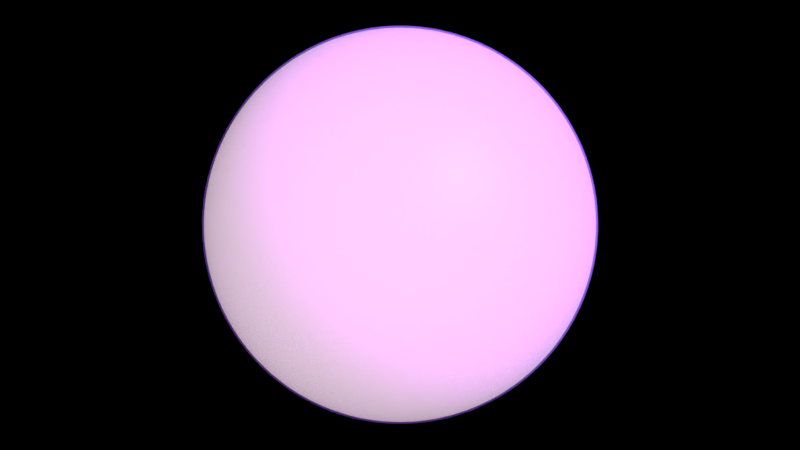# Source: sol_-_earth.blend  (saved by Blender 2.79.0; exported with 4.5.12 LTS)
import bpy
from mathutils import Matrix  # noqa: F401  (used for matrix-valued properties, if any)

bpy.ops.wm.read_factory_settings(use_empty=True)
scene = bpy.context.scene
scene.name = 'Scene'

# ---- collections
col_collection_1 = bpy.data.collections.new('Collection 1'); scene.collection.children.link(col_collection_1)

# ---- images (referenced by path relative to the original .blend; pixels are not part of the script)
import os
ASSET_DIR = os.environ.get("B2B_ASSET_DIR", "")  # directory of the original .blend (textures are referenced by path, not embedded)
HERE = os.path.dirname(os.path.abspath(__file__))  # packed textures are extracted next to this script under _unpacked/

def load_image(name, relpath, width, height, colorspace="sRGB"):
    """Load a texture the original file referenced (path relative to the .blend, or extracted next to this script)."""
    p = next((c for c in (os.path.join(HERE, relpath), os.path.join(ASSET_DIR, relpath)) if relpath and os.path.exists(c)), "")
    if p:
        img = bpy.data.images.load(p, check_existing=True)
        img.name = name
    else:  # same state as the original file: an image datablock whose file is absent (Cycles renders it pink)
        img = bpy.data.images.new(name, width, height)
        img.source = "FILE"
        img.filepath = "//" + (relpath or name)
    img.colorspace_settings.name = colorspace
    return img
img_sol___earth___map_jpg = load_image('sol - earth - map.jpg', 'textures/sol - earth - map.jpg', 1024, 1024, 'sRGB')
img_sol___earth___ocean_mask_png = load_image('sol - earth - ocean mask.png', 'textures/sol - earth - ocean mask.png', 1024, 1024, 'Non-Color')
img_sol___earth___night_lights_png = load_image('sol - earth - night lights.png', 'textures/sol - earth - night lights.png', 1024, 1024, 'Non-Color')
img_sol___earth___clouds_png = load_image('sol - earth - clouds.png', 'textures/sol - earth - clouds.png', 1024, 1024, 'Non-Color')

# ---- materials (node trees are filled in below, after node groups)
mat_earth_mat = bpy.data.materials.new('earth_mat')
mat_earth_mat.alpha_threshold = 0.0
mat_earth_mat.roughness = 0.5
mat_atmosphere_mat = bpy.data.materials.new('atmosphere_mat')
mat_atmosphere_mat.alpha_threshold = 0.0
mat_atmosphere_mat.roughness = 0.5
mat_clouds_mat = bpy.data.materials.new('clouds_mat')
mat_clouds_mat.alpha_threshold = 0.0
mat_clouds_mat.roughness = 0.5

# ---- material node trees
mat_earth_mat.use_nodes = True; mat_earth_mat.node_tree.nodes.clear()
mat_atmosphere_mat.use_nodes = True; mat_atmosphere_mat.node_tree.nodes.clear()
_N = mat_atmosphere_mat.node_tree.nodes; _L = mat_atmosphere_mat.node_tree.links
n0 = _N.new('ShaderNodeOutputMaterial'); n0.name = 'Material Output'; n0.location = (300, 300)
n1 = _N.new('ShaderNodeBsdfTransparent'); n1.name = 'Transparent BSDF'; n1.location = (-191, 286)
n2 = _N.new('ShaderNodeBsdfDiffuse'); n2.name = 'Diffuse BSDF'; n2.location = (-194, 192)
n2.inputs[0].default_value = (0.1694, 0.1647, 0.8, 1.0)
n3 = _N.new('ShaderNodeMixShader'); n3.name = 'Mix Shader'; n3.location = (61, 294)
n4 = _N.new('ShaderNodeLayerWeight'); n4.name = 'Layer Weight'; n4.location = (-189, 449)
n4.inputs[0].default_value = 0.15
_L.new(n3.outputs[0], n0.inputs[0])
_L.new(n1.outputs[0], n3.inputs[1])
_L.new(n4.outputs[1], n3.inputs[0])
_L.new(n2.outputs[0], n3.inputs[2])
n0.is_active_output = True
mat_clouds_mat.use_nodes = True; mat_clouds_mat.node_tree.nodes.clear()

# ---- world
world_world = bpy.data.worlds.new('World'); scene.world = world_world
world_world.use_nodes = True; world_world.node_tree.nodes.clear()
_N = world_world.node_tree.nodes; _L = world_world.node_tree.links
n0 = _N.new('ShaderNodeOutputWorld'); n0.name = 'World Output'; n0.location = (300, 300)
n1 = _N.new('ShaderNodeBsdfDiffuse'); n1.name = 'Diffuse BSDF'; n1.location = (110, 300)
n2 = _N.new('ShaderNodeTexSky'); n2.name = 'Sky Texture'; n2.location = (-80, 300)
n2.sky_type = 'HOSEK_WILKIE'
n2.sun_direction = (-0.746, 0.6587, 0.09753)
n2.sun_elevation = 1.571
_L.new(n2.outputs[0], n1.inputs[0])
n0.is_active_output = True
world_world.color = (0.0, 0.0, 0.0)
world_world.use_sun_shadow = False
world_world.sun_shadow_jitter_overblur = 0.0
world_world.cycles.sampling_method = 'MANUAL'

# ---- lights
light_sun = bpy.data.lights.new('Sun', 'SUN')
light_sun.transmission_factor = 0.0
light_sun.angle = 0.1993
light_sun.energy = 5.0
light_sun.shadow_buffer_clip_start = 0.5
light_sun.shadow_soft_size = 0.1
light_sun.shadow_cascade_max_distance = 1000.0

# ---- meshes
me_sphere = bpy.data.meshes.new('Sphere')
me_sphere.from_pydata([(0.0, 3.827, 9.239), (0.0, 5.556, 8.315), (0.0, 7.071, 7.071), (0.0, 8.315, 5.556), (0.0, 9.239, 3.827), (0.0, 9.808, 1.951), (0.0, 10.0, 7.55e-07), (0.0, 9.808, -1.951), (0.0, 9.239, -3.827), (0.0, 8.315, -5.556), (0.0, 5.556, -8.315), (0.3806, 1.913, 9.808), (0.7466, 3.753, 9.239), (1.084, 5.449, 8.315), (1.379, 6.935, 7.071), (1.622, 8.155, 5.556), (1.802, 9.061, 3.827), (1.913, 9.619, 1.951), (1.951, 9.808, 7.55e-07), (1.913, 9.619, -1.951), (1.802, 9.061, -3.827), (1.622, 8.155, -5.556), (1.379, 6.935, -7.071), (1.084, 5.449, -8.315), (0.7466, 3.753, -9.239), (0.3806, 1.913, -9.808), (0.7466, 1.802, 9.808), (1.464, 3.536, 9.239), (2.126, 5.133, 8.315), (2.706, 6.533, 7.071), (3.182, 7.682, 5.556), (3.536, 8.536, 3.827), (3.753, 9.061, 1.951), (3.827, 9.239, 7.55e-07), (3.753, 9.061, -1.951), (3.536, 8.536, -3.827), (3.182, 7.682, -5.556), (2.706, 6.533, -7.071), (2.126, 5.133, -8.315), (1.464, 3.536, -9.239), (0.7466, 1.802, -9.808), (1.084, 1.622, 9.808), (2.126, 3.182, 9.239), (3.087, 4.619, 8.315), (3.928, 5.879, 7.071), (4.619, 6.913, 5.556), (5.133, 7.682, 3.827), (5.449, 8.155, 1.951), (5.556, 8.315, 7.55e-07), (5.449, 8.155, -1.951), (5.133, 7.682, -3.827), (4.619, 6.913, -5.556), (3.928, 5.879, -7.071), (3.087, 4.619, -8.315), (2.126, 3.182, -9.239), (1.084, 1.622, -9.808), (1.379, 1.379, 9.808), (2.706, 2.706, 9.239), (3.928, 3.928, 8.315), (5.0, 5.0, 7.071), (5.879, 5.879, 5.556), (6.533, 6.533, 3.827), (6.935, 6.935, 1.951), (7.071, 7.071, 7.55e-07), (6.935, 6.935, -1.951), (6.533, 6.533, -3.827), (5.879, 5.879, -5.556), (5.0, 5.0, -7.071), (3.928, 3.928, -8.315), (2.706, 2.706, -9.239), (1.379, 1.379, -9.808), (1.622, 1.084, 9.808), (3.182, 2.126, 9.239), (4.619, 3.087, 8.315), (5.879, 3.928, 7.071), (6.913, 4.619, 5.556), (7.682, 5.133, 3.827), (8.155, 5.449, 1.951), (8.315, 5.556, 7.55e-07), (8.155, 5.449, -1.951), (7.682, 5.133, -3.827), (6.913, 4.619, -5.556), (5.879, 3.928, -7.071), (4.619, 3.087, -8.315), (3.182, 2.126, -9.239), (1.622, 1.084, -9.808), (1.802, 0.7466, 9.808), (3.536, 1.464, 9.239), (5.133, 2.126, 8.315), (6.533, 2.706, 7.071), (7.682, 3.182, 5.556), (8.536, 3.536, 3.827), (9.061, 3.753, 1.951), (9.239, 3.827, 7.55e-07), (9.061, 3.753, -1.951), (8.536, 3.536, -3.827), (7.682, 3.182, -5.556), (6.533, 2.706, -7.071), (5.133, 2.126, -8.315), (3.536, 1.464, -9.239), (1.802, 0.7466, -9.808), (1.913, 0.3806, 9.808), (3.753, 0.7466, 9.239), (5.449, 1.084, 8.315), (6.935, 1.379, 7.071), (8.155, 1.622, 5.556), (9.061, 1.802, 3.827), (9.619, 1.913, 1.951), (9.808, 1.951, 7.55e-07), (9.619, 1.913, -1.951), (9.061, 1.802, -3.827), (8.155, 1.622, -5.556), (6.935, 1.379, -7.071), (5.449, 1.084, -8.315), (3.753, 0.7466, -9.239), (1.913, 0.3806, -9.808), (1.951, -3.4e-06, 9.808), (3.827, -3.579e-06, 9.239), (5.556, -2.924e-06, 8.315), (7.071, -3.52e-06, 7.071), (8.315, -3.4e-06, 5.556), (9.239, -2.924e-06, 3.827), (9.808, -4.116e-06, 1.951), (10.0, -3.758e-06, 7.55e-07), (9.808, -4.116e-06, -1.951), (9.239, -2.924e-06, -3.827), (8.315, -3.4e-06, -5.556), (7.071, -3.52e-06, -7.071), (5.556, -3.4e-06, -8.315), (3.827, -3.639e-06, -9.239), (1.951, -3.341e-06, -9.808), (1.913, -0.3806, 9.808), (3.753, -0.7466, 9.239), (5.449, -1.084, 8.315), (6.935, -1.38, 7.071), (8.155, -1.622, 5.556), (9.061, -1.802, 3.827), (9.619, -1.913, 1.951), (9.808, -1.951, 7.55e-07), (9.619, -1.913, -1.951), (9.061, -1.802, -3.827), (8.155, -1.622, -5.556), (6.935, -1.38, -7.071), (5.449, -1.084, -8.315), (3.753, -0.7466, -9.239), (1.913, -0.3806, -9.808), (1.802, -0.7466, 9.808), (3.536, -1.464, 9.239), (5.133, -2.126, 8.315), (6.533, -2.706, 7.071), (7.682, -3.182, 5.556), (8.536, -3.536, 3.827), (9.061, -3.753, 1.951), (9.239, -3.827, 7.55e-07), (9.061, -3.753, -1.951), (8.536, -3.536, -3.827), (7.682, -3.182, -5.556), (6.533, -2.706, -7.071), (5.133, -2.126, -8.315), (3.536, -1.464, -9.239), (1.802, -0.7466, -9.808), (1.622, -1.084, 9.808), (3.182, -2.126, 9.239), (4.619, -3.087, 8.315), (5.879, -3.928, 7.071), (6.913, -4.619, 5.556), (7.682, -5.133, 3.827), (8.155, -5.449, 1.951), (8.315, -5.556, 7.55e-07), (8.155, -5.449, -1.951), (7.682, -5.133, -3.827), (6.913, -4.619, -5.556), (5.879, -3.928, -7.071), (4.619, -3.087, -8.315), (3.182, -2.126, -9.239), (1.622, -1.084, -9.808), (1.379, -1.38, 9.808), (2.706, -2.706, 9.239), (3.928, -3.928, 8.315), (5.0, -5.0, 7.071), (5.879, -5.879, 5.556), (6.533, -6.533, 3.827), (6.935, -6.935, 1.951), (7.071, -7.071, 7.55e-07), (6.935, -6.935, -1.951), (6.533, -6.533, -3.827), (5.879, -5.879, -5.556), (5.0, -5.0, -7.071), (3.928, -3.928, -8.315), (2.706, -2.706, -9.239), (1.379, -1.38, -9.808), (1.084, -1.622, 9.808), (2.126, -3.182, 9.239), (3.087, -4.619, 8.315), (3.928, -5.879, 7.071), (4.619, -6.913, 5.556), (5.133, -7.682, 3.827), (5.449, -8.155, 1.951), (5.556, -8.315, 7.55e-07), (5.449, -8.155, -1.951), (5.133, -7.682, -3.827), (4.619, -6.913, -5.556), (3.928, -5.879, -7.071), (3.087, -4.619, -8.315), (2.126, -3.182, -9.239), (1.084, -1.622, -9.808), (0.7466, -1.802, 9.808), (1.464, -3.536, 9.239), (2.126, -5.133, 8.315), (2.706, -6.533, 7.071), (3.182, -7.682, 5.556), (3.536, -8.536, 3.827), (3.753, -9.061, 1.951), (3.827, -9.239, 7.55e-07), (3.753, -9.061, -1.951), (3.536, -8.536, -3.827), (3.182, -7.682, -5.556), (2.706, -6.533, -7.071), (2.126, -5.133, -8.315), (1.464, -3.536, -9.239), (0.7466, -1.802, -9.808), (0.3806, -1.913, 9.808), (0.7466, -3.753, 9.239), (1.084, -5.449, 8.315), (1.379, -6.935, 7.071), (1.622, -8.155, 5.556), (1.802, -9.061, 3.827), (1.913, -9.619, 1.951), (1.951, -9.808, 7.55e-07), (1.913, -9.619, -1.951), (1.802, -9.061, -3.827), (1.622, -8.155, -5.556), (1.379, -6.935, -7.071), (1.084, -5.449, -8.315), (0.7466, -3.753, -9.239), (0.3806, -1.913, -9.808), (-4.372e-07, -1.951, 9.808), (-3.18e-07, -3.827, 9.239), (5.165e-07, -5.556, 8.315), (-5.564e-07, -7.071, 7.071), (-3.18e-07, -8.315, 5.556), (-1.988e-07, -9.239, 3.827), (-1.868e-06, -9.808, 1.951), (-3.18e-07, -10.0, 7.55e-07), (-1.868e-06, -9.808, -1.951), (-1.988e-07, -9.239, -3.827), (-3.18e-07, -8.315, -5.556), (-5.564e-07, -7.071, -7.071), (2.781e-07, -5.556, -8.315), (3.964e-08, -3.827, -9.239), (-3.478e-07, -1.951, -9.808), (-0.3806, -1.913, 9.808), (-0.7466, -3.753, 9.239), (-1.084, -5.449, 8.315), (-1.379, -6.935, 7.071), (-1.622, -8.155, 5.556), (-1.802, -9.061, 3.827), (-1.913, -9.619, 1.951), (-1.951, -9.808, 7.55e-07), (-1.913, -9.619, -1.951), (-1.802, -9.061, -3.827), (-1.622, -8.155, -5.556), (-1.379, -6.935, -7.071), (-1.084, -5.449, -8.315), (-0.7466, -3.753, -9.239), (-0.3806, -1.913, -9.808), (-1.247e-06, -6.269e-06, 10.0), (-0.7466, -1.802, 9.808), (-1.464, -3.536, 9.239), (-2.126, -5.133, 8.315), (-2.706, -6.533, 7.071), (-3.182, -7.682, 5.556), (-3.536, -8.536, 3.827), (-3.753, -9.061, 1.951), (-3.827, -9.239, 7.55e-07), (-3.753, -9.061, -1.951), (-3.536, -8.536, -3.827), (-3.182, -7.682, -5.556), (-2.706, -6.533, -7.071), (-2.126, -5.133, -8.315), (-1.464, -3.536, -9.239), (-0.7466, -1.802, -9.808), (-1.084, -1.622, 9.808), (-2.126, -3.182, 9.239), (-3.087, -4.619, 8.315), (-3.928, -5.879, 7.071), (-4.619, -6.913, 5.556), (-5.133, -7.682, 3.827), (-5.449, -8.155, 1.951), (-5.556, -8.315, 7.55e-07), (-5.449, -8.155, -1.951), (-5.133, -7.682, -3.827), (-4.619, -6.913, -5.556), (-3.928, -5.879, -7.071), (-3.087, -4.619, -8.315), (-2.126, -3.182, -9.239), (-1.084, -1.622, -9.808), (0.0, -3.258e-06, -10.0), (-1.379, -1.38, 9.808), (-2.706, -2.706, 9.239), (-3.928, -3.928, 8.315), (-5.0, -5.0, 7.071), (-5.879, -5.879, 5.556), (-6.533, -6.533, 3.827), (-6.935, -6.935, 1.951), (-7.071, -7.071, 7.55e-07), (-6.935, -6.935, -1.951), (-6.533, -6.533, -3.827), (-5.879, -5.879, -5.556), (-5.0, -5.0, -7.071), (-3.928, -3.928, -8.315), (-2.706, -2.706, -9.239), (-1.379, -1.379, -9.808), (-1.622, -1.084, 9.808), (-3.182, -2.126, 9.239), (-4.619, -3.087, 8.315), (-5.879, -3.928, 7.071), (-6.913, -4.619, 5.556), (-7.682, -5.133, 3.827), (-8.155, -5.449, 1.951), (-8.315, -5.556, 7.55e-07), (-8.155, -5.449, -1.951), (-7.682, -5.133, -3.827), (-6.913, -4.619, -5.556), (-5.879, -3.928, -7.071), (-4.619, -3.087, -8.315), (-3.182, -2.126, -9.239), (-1.622, -1.084, -9.808), (-1.802, -0.7466, 9.808), (-3.536, -1.464, 9.239), (-5.133, -2.126, 8.315), (-6.533, -2.706, 7.071), (-7.682, -3.182, 5.556), (-8.536, -3.536, 3.827), (-9.061, -3.753, 1.951), (-9.239, -3.827, 7.55e-07), (-9.061, -3.753, -1.951), (-8.536, -3.536, -3.827), (-7.682, -3.182, -5.556), (-6.533, -2.706, -7.071), (-5.133, -2.126, -8.315), (-3.536, -1.464, -9.239), (-1.802, -0.7466, -9.808), (-1.913, -0.3806, 9.808), (-3.753, -0.7466, 9.239), (-5.449, -1.084, 8.315), (-6.935, -1.379, 7.071), (-8.155, -1.622, 5.556), (-9.061, -1.802, 3.827), (-9.619, -1.913, 1.951), (-9.808, -1.951, 7.55e-07), (-9.619, -1.913, -1.951), (-9.061, -1.802, -3.827), (-8.155, -1.622, -5.556), (-6.935, -1.379, -7.071), (-5.449, -1.084, -8.315), (-3.753, -0.7466, -9.239), (-1.913, -0.3806, -9.808), (-1.951, -2.715e-06, 9.808), (-3.827, -3.043e-06, 9.239), (-5.556, -3.281e-06, 8.315), (-7.071, -2.089e-06, 7.071), (-8.315, -1.732e-06, 5.556), (-9.239, -2.089e-06, 3.827), (-9.808, -1.016e-06, 1.951), (-10.0, -2.566e-06, 7.55e-07), (-9.808, -1.016e-06, -1.951), (-9.239, -2.089e-06, -3.827), (-8.315, -1.732e-06, -5.556), (-7.071, -2.089e-06, -7.071), (-5.556, -3.043e-06, -8.315), (-3.827, -3.281e-06, -9.239), (-1.951, -2.894e-06, -9.808), (-1.913, 0.3806, 9.808), (-3.753, 0.7466, 9.239), (-5.449, 1.084, 8.315), (-6.935, 1.379, 7.071), (-8.155, 1.622, 5.556), (-9.061, 1.802, 3.827), (-9.619, 1.913, 1.951), (-9.808, 1.951, 7.55e-07), (-9.619, 1.913, -1.951), (-9.061, 1.802, -3.827), (-8.155, 1.622, -5.556), (-6.935, 1.379, -7.071), (-5.449, 1.084, -8.315), (-3.753, 0.7466, -9.239), (-1.913, 0.3806, -9.808), (-1.802, 0.7466, 9.808), (-3.536, 1.464, 9.239), (-5.133, 2.126, 8.315), (-6.533, 2.706, 7.071), (-7.682, 3.182, 5.556), (-8.536, 3.536, 3.827), (-9.061, 3.753, 1.951), (-9.239, 3.827, 7.55e-07), (-9.061, 3.753, -1.951), (-8.536, 3.536, -3.827), (-7.682, 3.182, -5.556), (-6.533, 2.706, -7.071), (-5.133, 2.126, -8.315), (-3.536, 1.464, -9.239), (-1.802, 0.7466, -9.808), (-1.622, 1.084, 9.808), (-3.182, 2.126, 9.239), (-4.619, 3.087, 8.315), (-5.879, 3.928, 7.071), (-6.913, 4.619, 5.556), (-7.682, 5.133, 3.827), (-8.155, 5.449, 1.951), (-8.315, 5.556, 7.55e-07), (-8.155, 5.449, -1.951), (-7.682, 5.133, -3.827), (-6.913, 4.619, -5.556), (-5.879, 3.928, -7.071), (-4.619, 3.087, -8.315), (-3.182, 2.126, -9.239), (-1.622, 1.084, -9.808), (-1.379, 1.379, 9.808), (-2.706, 2.706, 9.239), (-3.928, 3.928, 8.315), (-5.0, 5.0, 7.071), (-5.879, 5.879, 5.556), (-6.533, 6.533, 3.827), (-6.935, 6.935, 1.951), (-7.071, 7.071, 7.55e-07), (-6.935, 6.935, -1.951), (-6.533, 6.533, -3.827), (-5.879, 5.879, -5.556), (-5.0, 5.0, -7.071), (-3.928, 3.928, -8.315), (-2.706, 2.706, -9.239), (-1.379, 1.379, -9.808), (-1.084, 1.622, 9.808), (-2.126, 3.182, 9.239), (-3.087, 4.619, 8.315), (-3.928, 5.879, 7.071), (-4.619, 6.913, 5.556), (-5.133, 7.682, 3.827), (-5.449, 8.155, 1.951), (-5.556, 8.315, 7.55e-07), (-5.449, 8.155, -1.951), (-5.133, 7.682, -3.827), (-4.619, 6.913, -5.556), (-3.928, 5.879, -7.071), (-3.087, 4.619, -8.315), (-2.126, 3.182, -9.239), (-1.084, 1.622, -9.808), (-0.7466, 1.802, 9.808), (-1.464, 3.536, 9.239), (-2.126, 5.133, 8.315), (-2.706, 6.533, 7.071), (-3.182, 7.682, 5.556), (-3.536, 8.536, 3.827), (-3.753, 9.061, 1.951), (-3.827, 9.239, 7.55e-07), (-3.753, 9.061, -1.951), (-3.536, 8.536, -3.827), (-3.182, 7.682, -5.556), (-2.706, 6.533, -7.071), (-2.126, 5.133, -8.315), (-1.464, 3.536, -9.239), (-0.7466, 1.802, -9.808), (-0.3806, 1.913, 9.808), (-0.7466, 3.753, 9.239), (-1.084, 5.449, 8.315), (-1.379, 6.935, 7.071), (-1.622, 8.155, 5.556), (-1.802, 9.061, 3.827), (-1.913, 9.619, 1.951), (-1.951, 9.808, 7.55e-07), (-1.913, 9.619, -1.951), (-1.802, 9.061, -3.827), (-1.622, 8.155, -5.556), (-1.379, 6.935, -7.071), (-1.084, 5.449, -8.315), (-0.7466, 3.753, -9.239), (-0.3806, 1.913, -9.808), (4.867e-07, 1.951, 9.808), (1.589e-06, 7.071, -7.071), (9.933e-07, 3.827, -9.239), (2.185e-07, 1.951, -9.808)], [], [(7, 6, 18, 19), (0, 478, 11, 12), (8, 7, 19, 20), (1, 0, 12, 13), (9, 8, 20, 21), (2, 1, 13, 14), (479, 9, 21, 22), (3, 2, 14, 15), (10, 479, 22, 23), (4, 3, 15, 16), (480, 10, 23, 24), (5, 4, 16, 17), (481, 480, 24, 25), (6, 5, 17, 18), (478, 266, 11), (297, 481, 25), (25, 24, 39, 40), (18, 17, 32, 33), (11, 266, 26), (297, 25, 40), (19, 18, 33, 34), (12, 11, 26, 27), (20, 19, 34, 35), (13, 12, 27, 28), (21, 20, 35, 36), (14, 13, 28, 29), (22, 21, 36, 37), (15, 14, 29, 30), (23, 22, 37, 38), (16, 15, 30, 31), (24, 23, 38, 39), (17, 16, 31, 32), (37, 36, 51, 52), (30, 29, 44, 45), (38, 37, 52, 53), (31, 30, 45, 46), (39, 38, 53, 54), (32, 31, 46, 47), (40, 39, 54, 55), (33, 32, 47, 48), (26, 266, 41), (297, 40, 55), (34, 33, 48, 49), (27, 26, 41, 42), (35, 34, 49, 50), (28, 27, 42, 43), (36, 35, 50, 51), (29, 28, 43, 44), (41, 266, 56), (297, 55, 70), (49, 48, 63, 64), (42, 41, 56, 57), (50, 49, 64, 65), (43, 42, 57, 58), (51, 50, 65, 66), (44, 43, 58, 59), (52, 51, 66, 67), (45, 44, 59, 60), (53, 52, 67, 68), (46, 45, 60, 61), (54, 53, 68, 69), (47, 46, 61, 62), (55, 54, 69, 70), (48, 47, 62, 63), (60, 59, 74, 75), (68, 67, 82, 83), (61, 60, 75, 76), (69, 68, 83, 84), (62, 61, 76, 77), (70, 69, 84, 85), (63, 62, 77, 78), (56, 266, 71), (297, 70, 85), (64, 63, 78, 79), (57, 56, 71, 72), (65, 64, 79, 80), (58, 57, 72, 73), (66, 65, 80, 81), (59, 58, 73, 74), (67, 66, 81, 82), (79, 78, 93, 94), (72, 71, 86, 87), (80, 79, 94, 95), (73, 72, 87, 88), (81, 80, 95, 96), (74, 73, 88, 89), (82, 81, 96, 97), (75, 74, 89, 90), (83, 82, 97, 98), (76, 75, 90, 91), (84, 83, 98, 99), (77, 76, 91, 92), (85, 84, 99, 100), (78, 77, 92, 93), (71, 266, 86), (297, 85, 100), (98, 97, 112, 113), (91, 90, 105, 106), (99, 98, 113, 114), (92, 91, 106, 107), (100, 99, 114, 115), (93, 92, 107, 108), (86, 266, 101), (297, 100, 115), (94, 93, 108, 109), (87, 86, 101, 102), (95, 94, 109, 110), (88, 87, 102, 103), (96, 95, 110, 111), (89, 88, 103, 104), (97, 96, 111, 112), (90, 89, 104, 105), (102, 101, 116, 117), (110, 109, 124, 125), (103, 102, 117, 118), (111, 110, 125, 126), (104, 103, 118, 119), (112, 111, 126, 127), (105, 104, 119, 120), (113, 112, 127, 128), (106, 105, 120, 121), (114, 113, 128, 129), (107, 106, 121, 122), (115, 114, 129, 130), (108, 107, 122, 123), (101, 266, 116), (297, 115, 130), (109, 108, 123, 124), (121, 120, 135, 136), (129, 128, 143, 144), (122, 121, 136, 137), (130, 129, 144, 145), (123, 122, 137, 138), (116, 266, 131), (297, 130, 145), (124, 123, 138, 139), (117, 116, 131, 132), (125, 124, 139, 140), (118, 117, 132, 133), (126, 125, 140, 141), (119, 118, 133, 134), (127, 126, 141, 142), (120, 119, 134, 135), (128, 127, 142, 143), (140, 139, 154, 155), (133, 132, 147, 148), (141, 140, 155, 156), (134, 133, 148, 149), (142, 141, 156, 157), (135, 134, 149, 150), (143, 142, 157, 158), (136, 135, 150, 151), (144, 143, 158, 159), (137, 136, 151, 152), (145, 144, 159, 160), (138, 137, 152, 153), (131, 266, 146), (297, 145, 160), (139, 138, 153, 154), (132, 131, 146, 147), (159, 158, 173, 174), (152, 151, 166, 167), (160, 159, 174, 175), (153, 152, 167, 168), (146, 266, 161), (297, 160, 175), (154, 153, 168, 169), (147, 146, 161, 162), (155, 154, 169, 170), (148, 147, 162, 163), (156, 155, 170, 171), (149, 148, 163, 164), (157, 156, 171, 172), (150, 149, 164, 165), (158, 157, 172, 173), (151, 150, 165, 166), (171, 170, 185, 186), (164, 163, 178, 179), (172, 171, 186, 187), (165, 164, 179, 180), (173, 172, 187, 188), (166, 165, 180, 181), (174, 173, 188, 189), (167, 166, 181, 182), (175, 174, 189, 190), (168, 167, 182, 183), (161, 266, 176), (297, 175, 190), (169, 168, 183, 184), (162, 161, 176, 177), (170, 169, 184, 185), (163, 162, 177, 178), (190, 189, 204, 205), (183, 182, 197, 198), (176, 266, 191), (297, 190, 205), (184, 183, 198, 199), (177, 176, 191, 192), (185, 184, 199, 200), (178, 177, 192, 193), (186, 185, 200, 201), (179, 178, 193, 194), (187, 186, 201, 202), (180, 179, 194, 195), (188, 187, 202, 203), (181, 180, 195, 196), (189, 188, 203, 204), (182, 181, 196, 197), (194, 193, 208, 209), (202, 201, 216, 217), (195, 194, 209, 210), (203, 202, 217, 218), (196, 195, 210, 211), (204, 203, 218, 219), (197, 196, 211, 212), (205, 204, 219, 220), (198, 197, 212, 213), (191, 266, 206), (297, 205, 220), (199, 198, 213, 214), (192, 191, 206, 207), (200, 199, 214, 215), (193, 192, 207, 208), (201, 200, 215, 216), (213, 212, 227, 228), (206, 266, 221), (297, 220, 235), (214, 213, 228, 229), (207, 206, 221, 222), (215, 214, 229, 230), (208, 207, 222, 223), (216, 215, 230, 231), (209, 208, 223, 224), (217, 216, 231, 232), (210, 209, 224, 225), (218, 217, 232, 233), (211, 210, 225, 226), (219, 218, 233, 234), (212, 211, 226, 227), (220, 219, 234, 235), (232, 231, 246, 247), (225, 224, 239, 240), (233, 232, 247, 248), (226, 225, 240, 241), (234, 233, 248, 249), (227, 226, 241, 242), (235, 234, 249, 250), (228, 227, 242, 243), (221, 266, 236), (297, 235, 250), (229, 228, 243, 244), (222, 221, 236, 237), (230, 229, 244, 245), (223, 222, 237, 238), (231, 230, 245, 246), (224, 223, 238, 239), (236, 266, 251), (297, 250, 265), (244, 243, 258, 259), (237, 236, 251, 252), (245, 244, 259, 260), (238, 237, 252, 253), (246, 245, 260, 261), (239, 238, 253, 254), (247, 246, 261, 262), (240, 239, 254, 255), (248, 247, 262, 263), (241, 240, 255, 256), (249, 248, 263, 264), (242, 241, 256, 257), (250, 249, 264, 265), (243, 242, 257, 258), (255, 254, 270, 271), (263, 262, 278, 279), (256, 255, 271, 272), (264, 263, 279, 280), (257, 256, 272, 273), (265, 264, 280, 281), (258, 257, 273, 274), (251, 266, 267), (297, 265, 281), (259, 258, 274, 275), (252, 251, 267, 268), (260, 259, 275, 276), (253, 252, 268, 269), (261, 260, 276, 277), (254, 253, 269, 270), (262, 261, 277, 278), (275, 274, 289, 290), (268, 267, 282, 283), (276, 275, 290, 291), (269, 268, 283, 284), (277, 276, 291, 292), (270, 269, 284, 285), (278, 277, 292, 293), (271, 270, 285, 286), (279, 278, 293, 294), (272, 271, 286, 287), (280, 279, 294, 295), (273, 272, 287, 288), (281, 280, 295, 296), (274, 273, 288, 289), (267, 266, 282), (297, 281, 296), (294, 293, 309, 310), (287, 286, 302, 303), (295, 294, 310, 311), (288, 287, 303, 304), (296, 295, 311, 312), (289, 288, 304, 305), (282, 266, 298), (297, 296, 312), (290, 289, 305, 306), (283, 282, 298, 299), (291, 290, 306, 307), (284, 283, 299, 300), (292, 291, 307, 308), (285, 284, 300, 301), (293, 292, 308, 309), (286, 285, 301, 302), (307, 306, 321, 322), (300, 299, 314, 315), (308, 307, 322, 323), (301, 300, 315, 316), (309, 308, 323, 324), (302, 301, 316, 317), (310, 309, 324, 325), (303, 302, 317, 318), (311, 310, 325, 326), (304, 303, 318, 319), (312, 311, 326, 327), (305, 304, 319, 320), (298, 266, 313), (297, 312, 327), (306, 305, 320, 321), (299, 298, 313, 314), (326, 325, 340, 341), (319, 318, 333, 334), (327, 326, 341, 342), (320, 319, 334, 335), (313, 266, 328), (297, 327, 342), (321, 320, 335, 336), (314, 313, 328, 329), (322, 321, 336, 337), (315, 314, 329, 330), (323, 322, 337, 338), (316, 315, 330, 331), (324, 323, 338, 339), (317, 316, 331, 332), (325, 324, 339, 340), (318, 317, 332, 333), (330, 329, 344, 345), (338, 337, 352, 353), (331, 330, 345, 346), (339, 338, 353, 354), (332, 331, 346, 347), (340, 339, 354, 355), (333, 332, 347, 348), (341, 340, 355, 356), (334, 333, 348, 349), (342, 341, 356, 357), (335, 334, 349, 350), (328, 266, 343), (297, 342, 357), (336, 335, 350, 351), (329, 328, 343, 344), (337, 336, 351, 352), (349, 348, 363, 364), (357, 356, 371, 372), (350, 349, 364, 365), (343, 266, 358), (297, 357, 372), (351, 350, 365, 366), (344, 343, 358, 359), (352, 351, 366, 367), (345, 344, 359, 360), (353, 352, 367, 368), (346, 345, 360, 361), (354, 353, 368, 369), (347, 346, 361, 362), (355, 354, 369, 370), (348, 347, 362, 363), (356, 355, 370, 371), (368, 367, 382, 383), (361, 360, 375, 376), (369, 368, 383, 384), (362, 361, 376, 377), (370, 369, 384, 385), (363, 362, 377, 378), (371, 370, 385, 386), (364, 363, 378, 379), (372, 371, 386, 387), (365, 364, 379, 380), (358, 266, 373), (297, 372, 387), (366, 365, 380, 381), (359, 358, 373, 374), (367, 366, 381, 382), (360, 359, 374, 375), (387, 386, 401, 402), (380, 379, 394, 395), (373, 266, 388), (297, 387, 402), (381, 380, 395, 396), (374, 373, 388, 389), (382, 381, 396, 397), (375, 374, 389, 390), (383, 382, 397, 398), (376, 375, 390, 391), (384, 383, 398, 399), (377, 376, 391, 392), (385, 384, 399, 400), (378, 377, 392, 393), (386, 385, 400, 401), (379, 378, 393, 394), (391, 390, 405, 406), (399, 398, 413, 414), (392, 391, 406, 407), (400, 399, 414, 415), (393, 392, 407, 408), (401, 400, 415, 416), (394, 393, 408, 409), (402, 401, 416, 417), (395, 394, 409, 410), (388, 266, 403), (297, 402, 417), (396, 395, 410, 411), (389, 388, 403, 404), (397, 396, 411, 412), (390, 389, 404, 405), (398, 397, 412, 413), (410, 409, 424, 425), (403, 266, 418), (297, 417, 432), (411, 410, 425, 426), (404, 403, 418, 419), (412, 411, 426, 427), (405, 404, 419, 420), (413, 412, 427, 428), (406, 405, 420, 421), (414, 413, 428, 429), (407, 406, 421, 422), (415, 414, 429, 430), (408, 407, 422, 423), (416, 415, 430, 431), (409, 408, 423, 424), (417, 416, 431, 432), (429, 428, 443, 444), (422, 421, 436, 437), (430, 429, 444, 445), (423, 422, 437, 438), (431, 430, 445, 446), (424, 423, 438, 439), (432, 431, 446, 447), (425, 424, 439, 440), (418, 266, 433), (297, 432, 447), (426, 425, 440, 441), (419, 418, 433, 434), (427, 426, 441, 442), (420, 419, 434, 435), (428, 427, 442, 443), (421, 420, 435, 436), (297, 447, 462), (441, 440, 455, 456), (434, 433, 448, 449), (442, 441, 456, 457), (435, 434, 449, 450), (443, 442, 457, 458), (436, 435, 450, 451), (444, 443, 458, 459), (437, 436, 451, 452), (445, 444, 459, 460), (438, 437, 452, 453), (446, 445, 460, 461), (439, 438, 453, 454), (447, 446, 461, 462), (440, 439, 454, 455), (433, 266, 448), (460, 459, 474, 475), (453, 452, 467, 468), (461, 460, 475, 476), (454, 453, 468, 469), (462, 461, 476, 477), (455, 454, 469, 470), (448, 266, 463), (297, 462, 477), (456, 455, 470, 471), (449, 448, 463, 464), (457, 456, 471, 472), (450, 449, 464, 465), (458, 457, 472, 473), (451, 450, 465, 466), (459, 458, 473, 474), (452, 451, 466, 467), (464, 463, 478, 0), (472, 471, 7, 8), (465, 464, 0, 1), (473, 472, 8, 9), (466, 465, 1, 2), (474, 473, 9, 479), (467, 466, 2, 3), (475, 474, 479, 10), (468, 467, 3, 4), (476, 475, 10, 480), (469, 468, 4, 5), (477, 476, 480, 481), (470, 469, 5, 6), (463, 266, 478), (297, 477, 481), (471, 470, 6, 7)])
me_sphere.polygons.foreach_set('use_smooth', [True] * 512)
me_sphere.materials.append(None)
me_sphere.use_remesh_preserve_volume = False
me_sphere.use_remesh_preserve_attributes = False
me_sphere.use_mirror_vertex_groups = False
me_sphere.update()
me_sphere_002 = bpy.data.meshes.new('Sphere.002')
me_sphere_002.from_pydata([(0.0, 3.865, 9.331), (0.0, 5.611, 8.398), (0.0, 7.142, 7.142), (0.0, 8.398, 5.611), (0.0, 9.331, 3.865), (0.0, 9.906, 1.97), (0.0, 10.1, 7.625e-07), (0.0, 9.906, -1.97), (0.0, 9.331, -3.865), (0.0, 8.398, -5.611), (0.0, 5.611, -8.398), (0.3844, 1.933, 9.906), (0.7541, 3.791, 9.331), (1.095, 5.504, 8.398), (1.393, 7.005, 7.142), (1.638, 8.237, 5.611), (1.82, 9.152, 3.865), (1.933, 9.716, 1.97), (1.97, 9.906, 7.625e-07), (1.933, 9.716, -1.97), (1.82, 9.152, -3.865), (1.638, 8.237, -5.611), (1.393, 7.005, -7.142), (1.095, 5.504, -8.398), (0.7541, 3.791, -9.331), (0.3844, 1.933, -9.906), (0.7541, 1.82, 9.906), (1.479, 3.571, 9.331), (2.147, 5.184, 8.398), (2.733, 6.598, 7.142), (3.214, 7.759, 5.611), (3.571, 8.621, 3.865), (3.791, 9.152, 1.97), (3.865, 9.331, 7.625e-07), (3.791, 9.152, -1.97), (3.571, 8.621, -3.865), (3.214, 7.759, -5.611), (2.733, 6.598, -7.142), (2.147, 5.184, -8.398), (1.479, 3.571, -9.331), (0.7541, 1.82, -9.906), (1.095, 1.638, 9.906), (2.147, 3.214, 9.331), (3.118, 4.666, 8.398), (3.968, 5.938, 7.142), (4.666, 6.983, 5.611), (5.184, 7.759, 3.865), (5.504, 8.237, 1.97), (5.611, 8.398, 7.625e-07), (5.504, 8.237, -1.97), (5.184, 7.759, -3.865), (4.666, 6.983, -5.611), (3.968, 5.938, -7.142), (3.118, 4.666, -8.398), (2.147, 3.214, -9.331), (1.095, 1.638, -9.906), (1.393, 1.393, 9.906), (2.733, 2.733, 9.331), (3.968, 3.968, 8.398), (5.05, 5.05, 7.142), (5.938, 5.938, 5.611), (6.598, 6.598, 3.865), (7.005, 7.005, 1.97), (7.142, 7.142, 7.625e-07), (7.005, 7.005, -1.97), (6.598, 6.598, -3.865), (5.938, 5.938, -5.611), (5.05, 5.05, -7.142), (3.968, 3.968, -8.398), (2.733, 2.733, -9.331), (1.393, 1.393, -9.906), (1.638, 1.095, 9.906), (3.214, 2.147, 9.331), (4.666, 3.118, 8.398), (5.938, 3.968, 7.142), (6.983, 4.666, 5.611), (7.759, 5.184, 3.865), (8.237, 5.504, 1.97), (8.398, 5.611, 7.625e-07), (8.237, 5.504, -1.97), (7.759, 5.184, -3.865), (6.983, 4.666, -5.611), (5.938, 3.968, -7.142), (4.666, 3.118, -8.398), (3.214, 2.147, -9.331), (1.638, 1.095, -9.906), (1.82, 0.7541, 9.906), (3.571, 1.479, 9.331), (5.184, 2.147, 8.398), (6.598, 2.733, 7.142), (7.759, 3.214, 5.611), (8.621, 3.571, 3.865), (9.152, 3.791, 1.97), (9.331, 3.865, 7.625e-07), (9.152, 3.791, -1.97), (8.621, 3.571, -3.865), (7.759, 3.214, -5.611), (6.598, 2.733, -7.142), (5.184, 2.147, -8.398), (3.571, 1.479, -9.331), (1.82, 0.7541, -9.906), (1.933, 0.3844, 9.906), (3.791, 0.7541, 9.331), (5.504, 1.095, 8.398), (7.005, 1.393, 7.142), (8.237, 1.638, 5.611), (9.152, 1.82, 3.865), (9.716, 1.933, 1.97), (9.906, 1.97, 7.625e-07), (9.716, 1.933, -1.97), (9.152, 1.82, -3.865), (8.237, 1.638, -5.611), (7.005, 1.393, -7.142), (5.504, 1.095, -8.398), (3.791, 0.7541, -9.331), (1.933, 0.3844, -9.906), (1.97, -3.435e-06, 9.906), (3.865, -3.615e-06, 9.331), (5.611, -2.953e-06, 8.398), (7.142, -3.555e-06, 7.142), (8.398, -3.435e-06, 5.611), (9.331, -2.953e-06, 3.865), (9.906, -4.157e-06, 1.97), (10.1, -3.796e-06, 7.625e-07), (9.906, -4.157e-06, -1.97), (9.331, -2.953e-06, -3.865), (8.398, -3.435e-06, -5.611), (7.142, -3.555e-06, -7.142), (5.611, -3.435e-06, -8.398), (3.865, -3.675e-06, -9.331), (1.97, -3.374e-06, -9.906), (1.933, -0.3844, 9.906), (3.791, -0.7541, 9.331), (5.504, -1.095, 8.398), (7.005, -1.393, 7.142), (8.237, -1.638, 5.611), (9.152, -1.82, 3.865), (9.716, -1.933, 1.97), (9.906, -1.97, 7.625e-07), (9.716, -1.933, -1.97), (9.152, -1.82, -3.865), (8.237, -1.638, -5.611), (7.005, -1.393, -7.142), (5.504, -1.095, -8.398), (3.791, -0.7541, -9.331), (1.933, -0.3844, -9.906), (1.82, -0.7541, 9.906), (3.571, -1.479, 9.331), (5.184, -2.147, 8.398), (6.598, -2.733, 7.142), (7.759, -3.214, 5.611), (8.621, -3.571, 3.865), (9.152, -3.791, 1.97), (9.331, -3.865, 7.625e-07), (9.152, -3.791, -1.97), (8.621, -3.571, -3.865), (7.759, -3.214, -5.611), (6.598, -2.733, -7.142), (5.184, -2.147, -8.398), (3.571, -1.479, -9.331), (1.82, -0.7541, -9.906), (1.638, -1.095, 9.906), (3.214, -2.147, 9.331), (4.666, -3.118, 8.398), (5.938, -3.968, 7.142), (6.983, -4.666, 5.611), (7.759, -5.184, 3.865), (8.237, -5.504, 1.97), (8.398, -5.611, 7.625e-07), (8.237, -5.504, -1.97), (7.759, -5.184, -3.865), (6.983, -4.666, -5.611), (5.938, -3.968, -7.142), (4.666, -3.118, -8.398), (3.214, -2.147, -9.331), (1.638, -1.095, -9.906), (1.393, -1.393, 9.906), (2.733, -2.733, 9.331), (3.968, -3.968, 8.398), (5.05, -5.05, 7.142), (5.938, -5.938, 5.611), (6.598, -6.598, 3.865), (7.005, -7.005, 1.97), (7.142, -7.142, 7.625e-07), (7.005, -7.005, -1.97), (6.598, -6.598, -3.865), (5.938, -5.938, -5.611), (5.05, -5.05, -7.142), (3.968, -3.968, -8.398), (2.733, -2.733, -9.331), (1.393, -1.393, -9.906), (1.095, -1.638, 9.906), (2.147, -3.214, 9.331), (3.118, -4.666, 8.398), (3.968, -5.938, 7.142), (4.666, -6.983, 5.611), (5.184, -7.759, 3.865), (5.504, -8.237, 1.97), (5.611, -8.398, 7.625e-07), (5.504, -8.237, -1.97), (5.184, -7.759, -3.865), (4.666, -6.983, -5.611), (3.968, -5.938, -7.142), (3.118, -4.666, -8.398), (2.147, -3.214, -9.331), (1.095, -1.638, -9.906), (0.7541, -1.82, 9.906), (1.479, -3.571, 9.331), (2.147, -5.184, 8.398), (2.733, -6.598, 7.142), (3.214, -7.759, 5.611), (3.571, -8.621, 3.865), (3.791, -9.152, 1.97), (3.865, -9.331, 7.625e-07), (3.791, -9.152, -1.97), (3.571, -8.621, -3.865), (3.214, -7.759, -5.611), (2.733, -6.598, -7.142), (2.147, -5.184, -8.398), (1.479, -3.571, -9.331), (0.7541, -1.82, -9.906), (0.3844, -1.933, 9.906), (0.7541, -3.791, 9.331), (1.095, -5.504, 8.398), (1.393, -7.005, 7.142), (1.638, -8.237, 5.611), (1.82, -9.152, 3.865), (1.933, -9.716, 1.97), (1.97, -9.906, 7.625e-07), (1.933, -9.716, -1.97), (1.82, -9.152, -3.865), (1.638, -8.237, -5.611), (1.393, -7.005, -7.142), (1.095, -5.504, -8.398), (0.7541, -3.791, -9.331), (0.3844, -1.933, -9.906), (-4.416e-07, -1.97, 9.906), (-3.212e-07, -3.865, 9.331), (5.217e-07, -5.611, 8.398), (-5.62e-07, -7.142, 7.142), (-3.212e-07, -8.398, 5.611), (-2.008e-07, -9.331, 3.865), (-1.886e-06, -9.906, 1.97), (-3.212e-07, -10.1, 7.625e-07), (-1.886e-06, -9.906, -1.97), (-2.008e-07, -9.331, -3.865), (-3.212e-07, -8.398, -5.611), (-5.62e-07, -7.142, -7.142), (2.808e-07, -5.611, -8.398), (4.004e-08, -3.865, -9.331), (-3.513e-07, -1.97, -9.906), (-0.3844, -1.933, 9.906), (-0.7541, -3.791, 9.331), (-1.095, -5.504, 8.398), (-1.393, -7.005, 7.142), (-1.638, -8.237, 5.611), (-1.82, -9.152, 3.865), (-1.933, -9.716, 1.97), (-1.97, -9.906, 7.625e-07), (-1.933, -9.716, -1.97), (-1.82, -9.152, -3.865), (-1.638, -8.237, -5.611), (-1.393, -7.005, -7.142), (-1.095, -5.504, -8.398), (-0.7541, -3.791, -9.331), (-0.3844, -1.933, -9.906), (-1.259e-06, -6.332e-06, 10.1), (-0.7541, -1.82, 9.906), (-1.479, -3.571, 9.331), (-2.147, -5.184, 8.398), (-2.733, -6.598, 7.142), (-3.214, -7.759, 5.611), (-3.571, -8.621, 3.865), (-3.791, -9.152, 1.97), (-3.865, -9.331, 7.625e-07), (-3.791, -9.152, -1.97), (-3.571, -8.621, -3.865), (-3.214, -7.759, -5.611), (-2.733, -6.598, -7.142), (-2.147, -5.184, -8.398), (-1.479, -3.571, -9.331), (-0.7541, -1.82, -9.906), (-1.095, -1.638, 9.906), (-2.147, -3.214, 9.331), (-3.118, -4.666, 8.398), (-3.968, -5.938, 7.142), (-4.666, -6.983, 5.611), (-5.184, -7.759, 3.865), (-5.504, -8.237, 1.97), (-5.611, -8.398, 7.625e-07), (-5.504, -8.237, -1.97), (-5.184, -7.759, -3.865), (-4.666, -6.983, -5.611), (-3.968, -5.938, -7.142), (-3.118, -4.666, -8.398), (-2.147, -3.214, -9.331), (-1.095, -1.638, -9.906), (0.0, -3.291e-06, -10.1), (-1.393, -1.393, 9.906), (-2.733, -2.733, 9.331), (-3.968, -3.968, 8.398), (-5.05, -5.05, 7.142), (-5.938, -5.938, 5.611), (-6.598, -6.598, 3.865), (-7.005, -7.005, 1.97), (-7.142, -7.142, 7.625e-07), (-7.005, -7.005, -1.97), (-6.598, -6.598, -3.865), (-5.938, -5.938, -5.611), (-5.05, -5.05, -7.142), (-3.968, -3.968, -8.398), (-2.733, -2.733, -9.331), (-1.393, -1.393, -9.906), (-1.638, -1.095, 9.906), (-3.214, -2.147, 9.331), (-4.666, -3.118, 8.398), (-5.938, -3.968, 7.142), (-6.983, -4.666, 5.611), (-7.759, -5.184, 3.865), (-8.237, -5.504, 1.97), (-8.398, -5.611, 7.625e-07), (-8.237, -5.504, -1.97), (-7.759, -5.184, -3.865), (-6.983, -4.666, -5.611), (-5.938, -3.968, -7.142), (-4.666, -3.118, -8.398), (-3.214, -2.147, -9.331), (-1.638, -1.095, -9.906), (-1.82, -0.7541, 9.906), (-3.571, -1.479, 9.331), (-5.184, -2.147, 8.398), (-6.598, -2.733, 7.142), (-7.759, -3.214, 5.611), (-8.621, -3.571, 3.865), (-9.152, -3.791, 1.97), (-9.331, -3.865, 7.625e-07), (-9.152, -3.791, -1.97), (-8.621, -3.571, -3.865), (-7.759, -3.214, -5.611), (-6.598, -2.733, -7.142), (-5.184, -2.147, -8.398), (-3.571, -1.479, -9.331), (-1.82, -0.7541, -9.906), (-1.933, -0.3844, 9.906), (-3.791, -0.7541, 9.331), (-5.504, -1.095, 8.398), (-7.005, -1.393, 7.142), (-8.237, -1.638, 5.611), (-9.152, -1.82, 3.865), (-9.716, -1.933, 1.97), (-9.906, -1.97, 7.625e-07), (-9.716, -1.933, -1.97), (-9.152, -1.82, -3.865), (-8.237, -1.638, -5.611), (-7.005, -1.393, -7.142), (-5.504, -1.095, -8.398), (-3.791, -0.7541, -9.331), (-1.933, -0.3844, -9.906), (-1.97, -2.742e-06, 9.906), (-3.865, -3.073e-06, 9.331), (-5.611, -3.314e-06, 8.398), (-7.142, -2.11e-06, 7.142), (-8.398, -1.749e-06, 5.611), (-9.331, -2.11e-06, 3.865), (-9.906, -1.026e-06, 1.97), (-10.1, -2.592e-06, 7.625e-07), (-9.906, -1.026e-06, -1.97), (-9.331, -2.11e-06, -3.865), (-8.398, -1.749e-06, -5.611), (-7.142, -2.11e-06, -7.142), (-5.611, -3.073e-06, -8.398), (-3.865, -3.314e-06, -9.331), (-1.97, -2.923e-06, -9.906), (-1.933, 0.3844, 9.906), (-3.791, 0.7541, 9.331), (-5.504, 1.095, 8.398), (-7.005, 1.393, 7.142), (-8.237, 1.638, 5.611), (-9.152, 1.82, 3.865), (-9.716, 1.933, 1.97), (-9.906, 1.97, 7.625e-07), (-9.716, 1.933, -1.97), (-9.152, 1.82, -3.865), (-8.237, 1.638, -5.611), (-7.005, 1.393, -7.142), (-5.504, 1.095, -8.398), (-3.791, 0.7541, -9.331), (-1.933, 0.3844, -9.906), (-1.82, 0.7541, 9.906), (-3.571, 1.479, 9.331), (-5.184, 2.147, 8.398), (-6.598, 2.733, 7.142), (-7.759, 3.214, 5.611), (-8.621, 3.571, 3.865), (-9.152, 3.791, 1.97), (-9.331, 3.865, 7.625e-07), (-9.152, 3.791, -1.97), (-8.621, 3.571, -3.865), (-7.759, 3.214, -5.611), (-6.598, 2.733, -7.142), (-5.184, 2.147, -8.398), (-3.571, 1.479, -9.331), (-1.82, 0.7541, -9.906), (-1.638, 1.095, 9.906), (-3.214, 2.147, 9.331), (-4.666, 3.118, 8.398), (-5.938, 3.968, 7.142), (-6.983, 4.666, 5.611), (-7.759, 5.184, 3.865), (-8.237, 5.504, 1.97), (-8.398, 5.611, 7.625e-07), (-8.237, 5.504, -1.97), (-7.759, 5.184, -3.865), (-6.983, 4.666, -5.611), (-5.938, 3.968, -7.142), (-4.666, 3.118, -8.398), (-3.214, 2.147, -9.331), (-1.638, 1.095, -9.906), (-1.393, 1.393, 9.906), (-2.733, 2.733, 9.331), (-3.968, 3.968, 8.398), (-5.05, 5.05, 7.142), (-5.938, 5.938, 5.611), (-6.598, 6.598, 3.865), (-7.005, 7.005, 1.97), (-7.142, 7.142, 7.625e-07), (-7.005, 7.005, -1.97), (-6.598, 6.598, -3.865), (-5.938, 5.938, -5.611), (-5.05, 5.05, -7.142), (-3.968, 3.968, -8.398), (-2.733, 2.733, -9.331), (-1.393, 1.393, -9.906), (-1.095, 1.638, 9.906), (-2.147, 3.214, 9.331), (-3.118, 4.666, 8.398), (-3.968, 5.938, 7.142), (-4.666, 6.983, 5.611), (-5.184, 7.759, 3.865), (-5.504, 8.237, 1.97), (-5.611, 8.398, 7.625e-07), (-5.504, 8.237, -1.97), (-5.184, 7.759, -3.865), (-4.666, 6.983, -5.611), (-3.968, 5.938, -7.142), (-3.118, 4.666, -8.398), (-2.147, 3.214, -9.331), (-1.095, 1.638, -9.906), (-0.7541, 1.82, 9.906), (-1.479, 3.571, 9.331), (-2.147, 5.184, 8.398), (-2.733, 6.598, 7.142), (-3.214, 7.759, 5.611), (-3.571, 8.621, 3.865), (-3.791, 9.152, 1.97), (-3.865, 9.331, 7.625e-07), (-3.791, 9.152, -1.97), (-3.571, 8.621, -3.865), (-3.214, 7.759, -5.611), (-2.733, 6.598, -7.142), (-2.147, 5.184, -8.398), (-1.479, 3.571, -9.331), (-0.7541, 1.82, -9.906), (-0.3844, 1.933, 9.906), (-0.7541, 3.791, 9.331), (-1.095, 5.504, 8.398), (-1.393, 7.005, 7.142), (-1.638, 8.237, 5.611), (-1.82, 9.152, 3.865), (-1.933, 9.716, 1.97), (-1.97, 9.906, 7.625e-07), (-1.933, 9.716, -1.97), (-1.82, 9.152, -3.865), (-1.638, 8.237, -5.611), (-1.393, 7.005, -7.142), (-1.095, 5.504, -8.398), (-0.7541, 3.791, -9.331), (-0.3844, 1.933, -9.906), (4.916e-07, 1.97, 9.906), (1.605e-06, 7.142, -7.142), (1.003e-06, 3.865, -9.331), (2.206e-07, 1.97, -9.906)], [], [(7, 6, 18, 19), (0, 478, 11, 12), (8, 7, 19, 20), (1, 0, 12, 13), (9, 8, 20, 21), (2, 1, 13, 14), (479, 9, 21, 22), (3, 2, 14, 15), (10, 479, 22, 23), (4, 3, 15, 16), (480, 10, 23, 24), (5, 4, 16, 17), (481, 480, 24, 25), (6, 5, 17, 18), (478, 266, 11), (297, 481, 25), (25, 24, 39, 40), (18, 17, 32, 33), (11, 266, 26), (297, 25, 40), (19, 18, 33, 34), (12, 11, 26, 27), (20, 19, 34, 35), (13, 12, 27, 28), (21, 20, 35, 36), (14, 13, 28, 29), (22, 21, 36, 37), (15, 14, 29, 30), (23, 22, 37, 38), (16, 15, 30, 31), (24, 23, 38, 39), (17, 16, 31, 32), (37, 36, 51, 52), (30, 29, 44, 45), (38, 37, 52, 53), (31, 30, 45, 46), (39, 38, 53, 54), (32, 31, 46, 47), (40, 39, 54, 55), (33, 32, 47, 48), (26, 266, 41), (297, 40, 55), (34, 33, 48, 49), (27, 26, 41, 42), (35, 34, 49, 50), (28, 27, 42, 43), (36, 35, 50, 51), (29, 28, 43, 44), (41, 266, 56), (297, 55, 70), (49, 48, 63, 64), (42, 41, 56, 57), (50, 49, 64, 65), (43, 42, 57, 58), (51, 50, 65, 66), (44, 43, 58, 59), (52, 51, 66, 67), (45, 44, 59, 60), (53, 52, 67, 68), (46, 45, 60, 61), (54, 53, 68, 69), (47, 46, 61, 62), (55, 54, 69, 70), (48, 47, 62, 63), (60, 59, 74, 75), (68, 67, 82, 83), (61, 60, 75, 76), (69, 68, 83, 84), (62, 61, 76, 77), (70, 69, 84, 85), (63, 62, 77, 78), (56, 266, 71), (297, 70, 85), (64, 63, 78, 79), (57, 56, 71, 72), (65, 64, 79, 80), (58, 57, 72, 73), (66, 65, 80, 81), (59, 58, 73, 74), (67, 66, 81, 82), (79, 78, 93, 94), (72, 71, 86, 87), (80, 79, 94, 95), (73, 72, 87, 88), (81, 80, 95, 96), (74, 73, 88, 89), (82, 81, 96, 97), (75, 74, 89, 90), (83, 82, 97, 98), (76, 75, 90, 91), (84, 83, 98, 99), (77, 76, 91, 92), (85, 84, 99, 100), (78, 77, 92, 93), (71, 266, 86), (297, 85, 100), (98, 97, 112, 113), (91, 90, 105, 106), (99, 98, 113, 114), (92, 91, 106, 107), (100, 99, 114, 115), (93, 92, 107, 108), (86, 266, 101), (297, 100, 115), (94, 93, 108, 109), (87, 86, 101, 102), (95, 94, 109, 110), (88, 87, 102, 103), (96, 95, 110, 111), (89, 88, 103, 104), (97, 96, 111, 112), (90, 89, 104, 105), (102, 101, 116, 117), (110, 109, 124, 125), (103, 102, 117, 118), (111, 110, 125, 126), (104, 103, 118, 119), (112, 111, 126, 127), (105, 104, 119, 120), (113, 112, 127, 128), (106, 105, 120, 121), (114, 113, 128, 129), (107, 106, 121, 122), (115, 114, 129, 130), (108, 107, 122, 123), (101, 266, 116), (297, 115, 130), (109, 108, 123, 124), (121, 120, 135, 136), (129, 128, 143, 144), (122, 121, 136, 137), (130, 129, 144, 145), (123, 122, 137, 138), (116, 266, 131), (297, 130, 145), (124, 123, 138, 139), (117, 116, 131, 132), (125, 124, 139, 140), (118, 117, 132, 133), (126, 125, 140, 141), (119, 118, 133, 134), (127, 126, 141, 142), (120, 119, 134, 135), (128, 127, 142, 143), (140, 139, 154, 155), (133, 132, 147, 148), (141, 140, 155, 156), (134, 133, 148, 149), (142, 141, 156, 157), (135, 134, 149, 150), (143, 142, 157, 158), (136, 135, 150, 151), (144, 143, 158, 159), (137, 136, 151, 152), (145, 144, 159, 160), (138, 137, 152, 153), (131, 266, 146), (297, 145, 160), (139, 138, 153, 154), (132, 131, 146, 147), (159, 158, 173, 174), (152, 151, 166, 167), (160, 159, 174, 175), (153, 152, 167, 168), (146, 266, 161), (297, 160, 175), (154, 153, 168, 169), (147, 146, 161, 162), (155, 154, 169, 170), (148, 147, 162, 163), (156, 155, 170, 171), (149, 148, 163, 164), (157, 156, 171, 172), (150, 149, 164, 165), (158, 157, 172, 173), (151, 150, 165, 166), (171, 170, 185, 186), (164, 163, 178, 179), (172, 171, 186, 187), (165, 164, 179, 180), (173, 172, 187, 188), (166, 165, 180, 181), (174, 173, 188, 189), (167, 166, 181, 182), (175, 174, 189, 190), (168, 167, 182, 183), (161, 266, 176), (297, 175, 190), (169, 168, 183, 184), (162, 161, 176, 177), (170, 169, 184, 185), (163, 162, 177, 178), (190, 189, 204, 205), (183, 182, 197, 198), (176, 266, 191), (297, 190, 205), (184, 183, 198, 199), (177, 176, 191, 192), (185, 184, 199, 200), (178, 177, 192, 193), (186, 185, 200, 201), (179, 178, 193, 194), (187, 186, 201, 202), (180, 179, 194, 195), (188, 187, 202, 203), (181, 180, 195, 196), (189, 188, 203, 204), (182, 181, 196, 197), (194, 193, 208, 209), (202, 201, 216, 217), (195, 194, 209, 210), (203, 202, 217, 218), (196, 195, 210, 211), (204, 203, 218, 219), (197, 196, 211, 212), (205, 204, 219, 220), (198, 197, 212, 213), (191, 266, 206), (297, 205, 220), (199, 198, 213, 214), (192, 191, 206, 207), (200, 199, 214, 215), (193, 192, 207, 208), (201, 200, 215, 216), (213, 212, 227, 228), (206, 266, 221), (297, 220, 235), (214, 213, 228, 229), (207, 206, 221, 222), (215, 214, 229, 230), (208, 207, 222, 223), (216, 215, 230, 231), (209, 208, 223, 224), (217, 216, 231, 232), (210, 209, 224, 225), (218, 217, 232, 233), (211, 210, 225, 226), (219, 218, 233, 234), (212, 211, 226, 227), (220, 219, 234, 235), (232, 231, 246, 247), (225, 224, 239, 240), (233, 232, 247, 248), (226, 225, 240, 241), (234, 233, 248, 249), (227, 226, 241, 242), (235, 234, 249, 250), (228, 227, 242, 243), (221, 266, 236), (297, 235, 250), (229, 228, 243, 244), (222, 221, 236, 237), (230, 229, 244, 245), (223, 222, 237, 238), (231, 230, 245, 246), (224, 223, 238, 239), (236, 266, 251), (297, 250, 265), (244, 243, 258, 259), (237, 236, 251, 252), (245, 244, 259, 260), (238, 237, 252, 253), (246, 245, 260, 261), (239, 238, 253, 254), (247, 246, 261, 262), (240, 239, 254, 255), (248, 247, 262, 263), (241, 240, 255, 256), (249, 248, 263, 264), (242, 241, 256, 257), (250, 249, 264, 265), (243, 242, 257, 258), (255, 254, 270, 271), (263, 262, 278, 279), (256, 255, 271, 272), (264, 263, 279, 280), (257, 256, 272, 273), (265, 264, 280, 281), (258, 257, 273, 274), (251, 266, 267), (297, 265, 281), (259, 258, 274, 275), (252, 251, 267, 268), (260, 259, 275, 276), (253, 252, 268, 269), (261, 260, 276, 277), (254, 253, 269, 270), (262, 261, 277, 278), (275, 274, 289, 290), (268, 267, 282, 283), (276, 275, 290, 291), (269, 268, 283, 284), (277, 276, 291, 292), (270, 269, 284, 285), (278, 277, 292, 293), (271, 270, 285, 286), (279, 278, 293, 294), (272, 271, 286, 287), (280, 279, 294, 295), (273, 272, 287, 288), (281, 280, 295, 296), (274, 273, 288, 289), (267, 266, 282), (297, 281, 296), (294, 293, 309, 310), (287, 286, 302, 303), (295, 294, 310, 311), (288, 287, 303, 304), (296, 295, 311, 312), (289, 288, 304, 305), (282, 266, 298), (297, 296, 312), (290, 289, 305, 306), (283, 282, 298, 299), (291, 290, 306, 307), (284, 283, 299, 300), (292, 291, 307, 308), (285, 284, 300, 301), (293, 292, 308, 309), (286, 285, 301, 302), (307, 306, 321, 322), (300, 299, 314, 315), (308, 307, 322, 323), (301, 300, 315, 316), (309, 308, 323, 324), (302, 301, 316, 317), (310, 309, 324, 325), (303, 302, 317, 318), (311, 310, 325, 326), (304, 303, 318, 319), (312, 311, 326, 327), (305, 304, 319, 320), (298, 266, 313), (297, 312, 327), (306, 305, 320, 321), (299, 298, 313, 314), (326, 325, 340, 341), (319, 318, 333, 334), (327, 326, 341, 342), (320, 319, 334, 335), (313, 266, 328), (297, 327, 342), (321, 320, 335, 336), (314, 313, 328, 329), (322, 321, 336, 337), (315, 314, 329, 330), (323, 322, 337, 338), (316, 315, 330, 331), (324, 323, 338, 339), (317, 316, 331, 332), (325, 324, 339, 340), (318, 317, 332, 333), (330, 329, 344, 345), (338, 337, 352, 353), (331, 330, 345, 346), (339, 338, 353, 354), (332, 331, 346, 347), (340, 339, 354, 355), (333, 332, 347, 348), (341, 340, 355, 356), (334, 333, 348, 349), (342, 341, 356, 357), (335, 334, 349, 350), (328, 266, 343), (297, 342, 357), (336, 335, 350, 351), (329, 328, 343, 344), (337, 336, 351, 352), (349, 348, 363, 364), (357, 356, 371, 372), (350, 349, 364, 365), (343, 266, 358), (297, 357, 372), (351, 350, 365, 366), (344, 343, 358, 359), (352, 351, 366, 367), (345, 344, 359, 360), (353, 352, 367, 368), (346, 345, 360, 361), (354, 353, 368, 369), (347, 346, 361, 362), (355, 354, 369, 370), (348, 347, 362, 363), (356, 355, 370, 371), (368, 367, 382, 383), (361, 360, 375, 376), (369, 368, 383, 384), (362, 361, 376, 377), (370, 369, 384, 385), (363, 362, 377, 378), (371, 370, 385, 386), (364, 363, 378, 379), (372, 371, 386, 387), (365, 364, 379, 380), (358, 266, 373), (297, 372, 387), (366, 365, 380, 381), (359, 358, 373, 374), (367, 366, 381, 382), (360, 359, 374, 375), (387, 386, 401, 402), (380, 379, 394, 395), (373, 266, 388), (297, 387, 402), (381, 380, 395, 396), (374, 373, 388, 389), (382, 381, 396, 397), (375, 374, 389, 390), (383, 382, 397, 398), (376, 375, 390, 391), (384, 383, 398, 399), (377, 376, 391, 392), (385, 384, 399, 400), (378, 377, 392, 393), (386, 385, 400, 401), (379, 378, 393, 394), (391, 390, 405, 406), (399, 398, 413, 414), (392, 391, 406, 407), (400, 399, 414, 415), (393, 392, 407, 408), (401, 400, 415, 416), (394, 393, 408, 409), (402, 401, 416, 417), (395, 394, 409, 410), (388, 266, 403), (297, 402, 417), (396, 395, 410, 411), (389, 388, 403, 404), (397, 396, 411, 412), (390, 389, 404, 405), (398, 397, 412, 413), (410, 409, 424, 425), (403, 266, 418), (297, 417, 432), (411, 410, 425, 426), (404, 403, 418, 419), (412, 411, 426, 427), (405, 404, 419, 420), (413, 412, 427, 428), (406, 405, 420, 421), (414, 413, 428, 429), (407, 406, 421, 422), (415, 414, 429, 430), (408, 407, 422, 423), (416, 415, 430, 431), (409, 408, 423, 424), (417, 416, 431, 432), (429, 428, 443, 444), (422, 421, 436, 437), (430, 429, 444, 445), (423, 422, 437, 438), (431, 430, 445, 446), (424, 423, 438, 439), (432, 431, 446, 447), (425, 424, 439, 440), (418, 266, 433), (297, 432, 447), (426, 425, 440, 441), (419, 418, 433, 434), (427, 426, 441, 442), (420, 419, 434, 435), (428, 427, 442, 443), (421, 420, 435, 436), (297, 447, 462), (441, 440, 455, 456), (434, 433, 448, 449), (442, 441, 456, 457), (435, 434, 449, 450), (443, 442, 457, 458), (436, 435, 450, 451), (444, 443, 458, 459), (437, 436, 451, 452), (445, 444, 459, 460), (438, 437, 452, 453), (446, 445, 460, 461), (439, 438, 453, 454), (447, 446, 461, 462), (440, 439, 454, 455), (433, 266, 448), (460, 459, 474, 475), (453, 452, 467, 468), (461, 460, 475, 476), (454, 453, 468, 469), (462, 461, 476, 477), (455, 454, 469, 470), (448, 266, 463), (297, 462, 477), (456, 455, 470, 471), (449, 448, 463, 464), (457, 456, 471, 472), (450, 449, 464, 465), (458, 457, 472, 473), (451, 450, 465, 466), (459, 458, 473, 474), (452, 451, 466, 467), (464, 463, 478, 0), (472, 471, 7, 8), (465, 464, 0, 1), (473, 472, 8, 9), (466, 465, 1, 2), (474, 473, 9, 479), (467, 466, 2, 3), (475, 474, 479, 10), (468, 467, 3, 4), (476, 475, 10, 480), (469, 468, 4, 5), (477, 476, 480, 481), (470, 469, 5, 6), (463, 266, 478), (297, 477, 481), (471, 470, 6, 7)])
me_sphere_002.polygons.foreach_set('use_smooth', [True] * 512)
me_sphere_002.materials.append(None)
me_sphere_002.use_remesh_preserve_volume = False
me_sphere_002.use_remesh_preserve_attributes = False
me_sphere_002.use_mirror_vertex_groups = False
me_sphere_002.update()
me_sphere_001 = bpy.data.meshes.new('Sphere.001')
me_sphere_001.from_pydata([(0.0, 3.846, 9.285), (0.0, 5.583, 8.356), (0.0, 7.106, 7.106), (0.0, 8.356, 5.583), (0.0, 9.285, 3.846), (0.0, 9.857, 1.961), (0.0, 10.05, 7.588e-07), (0.0, 9.857, -1.961), (0.0, 9.285, -3.846), (0.0, 8.356, -5.583), (0.0, 5.583, -8.356), (0.3825, 1.923, 9.857), (0.7503, 3.772, 9.285), (1.089, 5.476, 8.356), (1.386, 6.97, 7.106), (1.63, 8.196, 5.583), (1.811, 9.107, 3.846), (1.923, 9.667, 1.961), (1.961, 9.857, 7.588e-07), (1.923, 9.667, -1.961), (1.811, 9.107, -3.846), (1.63, 8.196, -5.583), (1.386, 6.97, -7.106), (1.089, 5.476, -8.356), (0.7503, 3.772, -9.285), (0.3825, 1.923, -9.857), (0.7503, 1.811, 9.857), (1.472, 3.553, 9.285), (2.137, 5.158, 8.356), (2.72, 6.565, 7.106), (3.198, 7.72, 5.583), (3.553, 8.578, 3.846), (3.772, 9.107, 1.961), (3.846, 9.285, 7.588e-07), (3.772, 9.107, -1.961), (3.553, 8.578, -3.846), (3.198, 7.72, -5.583), (2.72, 6.565, -7.106), (2.137, 5.158, -8.356), (1.472, 3.553, -9.285), (0.7503, 1.811, -9.857), (1.089, 1.63, 9.857), (2.137, 3.198, 9.285), (3.102, 4.642, 8.356), (3.948, 5.909, 7.106), (4.642, 6.948, 5.583), (5.158, 7.72, 3.846), (5.476, 8.196, 1.961), (5.583, 8.356, 7.588e-07), (5.476, 8.196, -1.961), (5.158, 7.72, -3.846), (4.642, 6.948, -5.583), (3.948, 5.909, -7.106), (3.102, 4.642, -8.356), (2.137, 3.198, -9.285), (1.089, 1.63, -9.857), (1.386, 1.386, 9.857), (2.72, 2.72, 9.285), (3.948, 3.948, 8.356), (5.025, 5.025, 7.106), (5.909, 5.909, 5.583), (6.565, 6.565, 3.846), (6.97, 6.97, 1.961), (7.106, 7.106, 7.588e-07), (6.97, 6.97, -1.961), (6.565, 6.565, -3.846), (5.909, 5.909, -5.583), (5.025, 5.025, -7.106), (3.948, 3.948, -8.356), (2.72, 2.72, -9.285), (1.386, 1.386, -9.857), (1.63, 1.089, 9.857), (3.198, 2.137, 9.285), (4.642, 3.102, 8.356), (5.909, 3.948, 7.106), (6.948, 4.642, 5.583), (7.72, 5.158, 3.846), (8.196, 5.476, 1.961), (8.356, 5.583, 7.588e-07), (8.196, 5.476, -1.961), (7.72, 5.158, -3.846), (6.948, 4.642, -5.583), (5.909, 3.948, -7.106), (4.642, 3.102, -8.356), (3.198, 2.137, -9.285), (1.63, 1.089, -9.857), (1.811, 0.7503, 9.857), (3.553, 1.472, 9.285), (5.158, 2.137, 8.356), (6.565, 2.72, 7.106), (7.72, 3.198, 5.583), (8.578, 3.553, 3.846), (9.107, 3.772, 1.961), (9.285, 3.846, 7.588e-07), (9.107, 3.772, -1.961), (8.578, 3.553, -3.846), (7.72, 3.198, -5.583), (6.565, 2.72, -7.106), (5.158, 2.137, -8.356), (3.553, 1.472, -9.285), (1.811, 0.7503, -9.857), (1.923, 0.3825, 9.857), (3.772, 0.7503, 9.285), (5.476, 1.089, 8.356), (6.97, 1.386, 7.106), (8.196, 1.63, 5.583), (9.107, 1.811, 3.846), (9.667, 1.923, 1.961), (9.857, 1.961, 7.588e-07), (9.667, 1.923, -1.961), (9.107, 1.811, -3.846), (8.196, 1.63, -5.583), (6.97, 1.386, -7.106), (5.476, 1.089, -8.356), (3.772, 0.7503, -9.285), (1.923, 0.3825, -9.857), (1.961, -3.417e-06, 9.857), (3.846, -3.597e-06, 9.285), (5.583, -2.938e-06, 8.356), (7.106, -3.537e-06, 7.106), (8.356, -3.417e-06, 5.583), (9.285, -2.938e-06, 3.846), (9.857, -4.136e-06, 1.961), (10.05, -3.777e-06, 7.588e-07), (9.857, -4.136e-06, -1.961), (9.285, -2.938e-06, -3.846), (8.356, -3.417e-06, -5.583), (7.106, -3.537e-06, -7.106), (5.583, -3.417e-06, -8.356), (3.846, -3.657e-06, -9.285), (1.961, -3.358e-06, -9.857), (1.923, -0.3825, 9.857), (3.772, -0.7503, 9.285), (5.476, -1.089, 8.356), (6.97, -1.386, 7.106), (8.196, -1.63, 5.583), (9.107, -1.811, 3.846), (9.667, -1.923, 1.961), (9.857, -1.961, 7.588e-07), (9.667, -1.923, -1.961), (9.107, -1.811, -3.846), (8.196, -1.63, -5.583), (6.97, -1.386, -7.106), (5.476, -1.089, -8.356), (3.772, -0.7503, -9.285), (1.923, -0.3825, -9.857), (1.811, -0.7503, 9.857), (3.553, -1.472, 9.285), (5.158, -2.137, 8.356), (6.565, -2.72, 7.106), (7.72, -3.198, 5.583), (8.578, -3.553, 3.846), (9.107, -3.772, 1.961), (9.285, -3.846, 7.588e-07), (9.107, -3.772, -1.961), (8.578, -3.553, -3.846), (7.72, -3.198, -5.583), (6.565, -2.72, -7.106), (5.158, -2.137, -8.356), (3.553, -1.472, -9.285), (1.811, -0.7503, -9.857), (1.63, -1.089, 9.857), (3.198, -2.137, 9.285), (4.642, -3.102, 8.356), (5.909, -3.948, 7.106), (6.948, -4.642, 5.583), (7.72, -5.158, 3.846), (8.196, -5.476, 1.961), (8.356, -5.583, 7.588e-07), (8.196, -5.476, -1.961), (7.72, -5.158, -3.846), (6.948, -4.642, -5.583), (5.909, -3.948, -7.106), (4.642, -3.102, -8.356), (3.198, -2.137, -9.285), (1.63, -1.089, -9.857), (1.386, -1.386, 9.857), (2.72, -2.72, 9.285), (3.948, -3.948, 8.356), (5.025, -5.025, 7.106), (5.909, -5.909, 5.583), (6.565, -6.565, 3.846), (6.97, -6.97, 1.961), (7.106, -7.106, 7.588e-07), (6.97, -6.97, -1.961), (6.565, -6.565, -3.846), (5.909, -5.909, -5.583), (5.025, -5.025, -7.106), (3.948, -3.948, -8.356), (2.72, -2.72, -9.285), (1.386, -1.386, -9.857), (1.089, -1.63, 9.857), (2.137, -3.198, 9.285), (3.102, -4.642, 8.356), (3.948, -5.909, 7.106), (4.642, -6.948, 5.583), (5.158, -7.72, 3.846), (5.476, -8.196, 1.961), (5.583, -8.356, 7.588e-07), (5.476, -8.196, -1.961), (5.158, -7.72, -3.846), (4.642, -6.948, -5.583), (3.948, -5.909, -7.106), (3.102, -4.642, -8.356), (2.137, -3.198, -9.285), (1.089, -1.63, -9.857), (0.7503, -1.811, 9.857), (1.472, -3.553, 9.285), (2.137, -5.158, 8.356), (2.72, -6.565, 7.106), (3.198, -7.72, 5.583), (3.553, -8.578, 3.846), (3.772, -9.107, 1.961), (3.846, -9.285, 7.588e-07), (3.772, -9.107, -1.961), (3.553, -8.578, -3.846), (3.198, -7.72, -5.583), (2.72, -6.565, -7.106), (2.137, -5.158, -8.356), (1.472, -3.553, -9.285), (0.7503, -1.811, -9.857), (0.3825, -1.923, 9.857), (0.7503, -3.772, 9.285), (1.089, -5.476, 8.356), (1.386, -6.97, 7.106), (1.63, -8.196, 5.583), (1.811, -9.107, 3.846), (1.923, -9.667, 1.961), (1.961, -9.857, 7.588e-07), (1.923, -9.667, -1.961), (1.811, -9.107, -3.846), (1.63, -8.196, -5.583), (1.386, -6.97, -7.106), (1.089, -5.476, -8.356), (0.7503, -3.772, -9.285), (0.3825, -1.923, -9.857), (-4.394e-07, -1.961, 9.857), (-3.196e-07, -3.846, 9.285), (5.191e-07, -5.583, 8.356), (-5.592e-07, -7.106, 7.106), (-3.196e-07, -8.356, 5.583), (-1.998e-07, -9.285, 3.846), (-1.877e-06, -9.857, 1.961), (-3.196e-07, -10.05, 7.588e-07), (-1.877e-06, -9.857, -1.961), (-1.998e-07, -9.285, -3.846), (-3.196e-07, -8.356, -5.583), (-5.592e-07, -7.106, -7.106), (2.794e-07, -5.583, -8.356), (3.984e-08, -3.846, -9.285), (-3.495e-07, -1.961, -9.857), (-0.3825, -1.923, 9.857), (-0.7503, -3.772, 9.285), (-1.089, -5.476, 8.356), (-1.386, -6.97, 7.106), (-1.63, -8.196, 5.583), (-1.811, -9.107, 3.846), (-1.923, -9.667, 1.961), (-1.961, -9.857, 7.588e-07), (-1.923, -9.667, -1.961), (-1.811, -9.107, -3.846), (-1.63, -8.196, -5.583), (-1.386, -6.97, -7.106), (-1.089, -5.476, -8.356), (-0.7503, -3.772, -9.285), (-0.3825, -1.923, -9.857), (-1.253e-06, -6.3e-06, 10.05), (-0.7503, -1.811, 9.857), (-1.472, -3.553, 9.285), (-2.137, -5.158, 8.356), (-2.72, -6.565, 7.106), (-3.198, -7.72, 5.583), (-3.553, -8.578, 3.846), (-3.772, -9.107, 1.961), (-3.846, -9.285, 7.588e-07), (-3.772, -9.107, -1.961), (-3.553, -8.578, -3.846), (-3.198, -7.72, -5.583), (-2.72, -6.565, -7.106), (-2.137, -5.158, -8.356), (-1.472, -3.553, -9.285), (-0.7503, -1.811, -9.857), (-1.089, -1.63, 9.857), (-2.137, -3.198, 9.285), (-3.102, -4.642, 8.356), (-3.948, -5.909, 7.106), (-4.642, -6.948, 5.583), (-5.158, -7.72, 3.846), (-5.476, -8.196, 1.961), (-5.583, -8.356, 7.588e-07), (-5.476, -8.196, -1.961), (-5.158, -7.72, -3.846), (-4.642, -6.948, -5.583), (-3.948, -5.909, -7.106), (-3.102, -4.642, -8.356), (-2.137, -3.198, -9.285), (-1.089, -1.63, -9.857), (0.0, -3.275e-06, -10.05), (-1.386, -1.386, 9.857), (-2.72, -2.72, 9.285), (-3.948, -3.948, 8.356), (-5.025, -5.025, 7.106), (-5.909, -5.909, 5.583), (-6.565, -6.565, 3.846), (-6.97, -6.97, 1.961), (-7.106, -7.106, 7.588e-07), (-6.97, -6.97, -1.961), (-6.565, -6.565, -3.846), (-5.909, -5.909, -5.583), (-5.025, -5.025, -7.106), (-3.948, -3.948, -8.356), (-2.72, -2.72, -9.285), (-1.386, -1.386, -9.857), (-1.63, -1.089, 9.857), (-3.198, -2.137, 9.285), (-4.642, -3.102, 8.356), (-5.909, -3.948, 7.106), (-6.948, -4.642, 5.583), (-7.72, -5.158, 3.846), (-8.196, -5.476, 1.961), (-8.356, -5.583, 7.588e-07), (-8.196, -5.476, -1.961), (-7.72, -5.158, -3.846), (-6.948, -4.642, -5.583), (-5.909, -3.948, -7.106), (-4.642, -3.102, -8.356), (-3.198, -2.137, -9.285), (-1.63, -1.089, -9.857), (-1.811, -0.7503, 9.857), (-3.553, -1.472, 9.285), (-5.158, -2.137, 8.356), (-6.565, -2.72, 7.106), (-7.72, -3.198, 5.583), (-8.578, -3.553, 3.846), (-9.107, -3.772, 1.961), (-9.285, -3.846, 7.588e-07), (-9.107, -3.772, -1.961), (-8.578, -3.553, -3.846), (-7.72, -3.198, -5.583), (-6.565, -2.72, -7.106), (-5.158, -2.137, -8.356), (-3.553, -1.472, -9.285), (-1.811, -0.7503, -9.857), (-1.923, -0.3825, 9.857), (-3.772, -0.7503, 9.285), (-5.476, -1.089, 8.356), (-6.97, -1.386, 7.106), (-8.196, -1.63, 5.583), (-9.107, -1.811, 3.846), (-9.667, -1.923, 1.961), (-9.857, -1.961, 7.588e-07), (-9.667, -1.923, -1.961), (-9.107, -1.811, -3.846), (-8.196, -1.63, -5.583), (-6.97, -1.386, -7.106), (-5.476, -1.089, -8.356), (-3.772, -0.7503, -9.285), (-1.923, -0.3825, -9.857), (-1.961, -2.729e-06, 9.857), (-3.846, -3.058e-06, 9.285), (-5.583, -3.298e-06, 8.356), (-7.106, -2.1e-06, 7.106), (-8.356, -1.74e-06, 5.583), (-9.285, -2.1e-06, 3.846), (-9.857, -1.021e-06, 1.961), (-10.05, -2.579e-06, 7.588e-07), (-9.857, -1.021e-06, -1.961), (-9.285, -2.1e-06, -3.846), (-8.356, -1.74e-06, -5.583), (-7.106, -2.1e-06, -7.106), (-5.583, -3.058e-06, -8.356), (-3.846, -3.298e-06, -9.285), (-1.961, -2.908e-06, -9.857), (-1.923, 0.3825, 9.857), (-3.772, 0.7503, 9.285), (-5.476, 1.089, 8.356), (-6.97, 1.386, 7.106), (-8.196, 1.63, 5.583), (-9.107, 1.811, 3.846), (-9.667, 1.923, 1.961), (-9.857, 1.961, 7.588e-07), (-9.667, 1.923, -1.961), (-9.107, 1.811, -3.846), (-8.196, 1.63, -5.583), (-6.97, 1.386, -7.106), (-5.476, 1.089, -8.356), (-3.772, 0.7503, -9.285), (-1.923, 0.3825, -9.857), (-1.811, 0.7503, 9.857), (-3.553, 1.472, 9.285), (-5.158, 2.137, 8.356), (-6.565, 2.72, 7.106), (-7.72, 3.198, 5.583), (-8.578, 3.553, 3.846), (-9.107, 3.772, 1.961), (-9.285, 3.846, 7.588e-07), (-9.107, 3.772, -1.961), (-8.578, 3.553, -3.846), (-7.72, 3.198, -5.583), (-6.565, 2.72, -7.106), (-5.158, 2.137, -8.356), (-3.553, 1.472, -9.285), (-1.811, 0.7503, -9.857), (-1.63, 1.089, 9.857), (-3.198, 2.137, 9.285), (-4.642, 3.102, 8.356), (-5.909, 3.948, 7.106), (-6.948, 4.642, 5.583), (-7.72, 5.158, 3.846), (-8.196, 5.476, 1.961), (-8.356, 5.583, 7.588e-07), (-8.196, 5.476, -1.961), (-7.72, 5.158, -3.846), (-6.948, 4.642, -5.583), (-5.909, 3.948, -7.106), (-4.642, 3.102, -8.356), (-3.198, 2.137, -9.285), (-1.63, 1.089, -9.857), (-1.386, 1.386, 9.857), (-2.72, 2.72, 9.285), (-3.948, 3.948, 8.356), (-5.025, 5.025, 7.106), (-5.909, 5.909, 5.583), (-6.565, 6.565, 3.846), (-6.97, 6.97, 1.961), (-7.106, 7.106, 7.588e-07), (-6.97, 6.97, -1.961), (-6.565, 6.565, -3.846), (-5.909, 5.909, -5.583), (-5.025, 5.025, -7.106), (-3.948, 3.948, -8.356), (-2.72, 2.72, -9.285), (-1.386, 1.386, -9.857), (-1.089, 1.63, 9.857), (-2.137, 3.198, 9.285), (-3.102, 4.642, 8.356), (-3.948, 5.909, 7.106), (-4.642, 6.948, 5.583), (-5.158, 7.72, 3.846), (-5.476, 8.196, 1.961), (-5.583, 8.356, 7.588e-07), (-5.476, 8.196, -1.961), (-5.158, 7.72, -3.846), (-4.642, 6.948, -5.583), (-3.948, 5.909, -7.106), (-3.102, 4.642, -8.356), (-2.137, 3.198, -9.285), (-1.089, 1.63, -9.857), (-0.7503, 1.811, 9.857), (-1.472, 3.553, 9.285), (-2.137, 5.158, 8.356), (-2.72, 6.565, 7.106), (-3.198, 7.72, 5.583), (-3.553, 8.578, 3.846), (-3.772, 9.107, 1.961), (-3.846, 9.285, 7.588e-07), (-3.772, 9.107, -1.961), (-3.553, 8.578, -3.846), (-3.198, 7.72, -5.583), (-2.72, 6.565, -7.106), (-2.137, 5.158, -8.356), (-1.472, 3.553, -9.285), (-0.7503, 1.811, -9.857), (-0.3825, 1.923, 9.857), (-0.7503, 3.772, 9.285), (-1.089, 5.476, 8.356), (-1.386, 6.97, 7.106), (-1.63, 8.196, 5.583), (-1.811, 9.107, 3.846), (-1.923, 9.667, 1.961), (-1.961, 9.857, 7.588e-07), (-1.923, 9.667, -1.961), (-1.811, 9.107, -3.846), (-1.63, 8.196, -5.583), (-1.386, 6.97, -7.106), (-1.089, 5.476, -8.356), (-0.7503, 3.772, -9.285), (-0.3825, 1.923, -9.857), (4.891e-07, 1.961, 9.857), (1.597e-06, 7.106, -7.106), (9.983e-07, 3.846, -9.285), (2.195e-07, 1.961, -9.857)], [], [(7, 6, 18, 19), (0, 478, 11, 12), (8, 7, 19, 20), (1, 0, 12, 13), (9, 8, 20, 21), (2, 1, 13, 14), (479, 9, 21, 22), (3, 2, 14, 15), (10, 479, 22, 23), (4, 3, 15, 16), (480, 10, 23, 24), (5, 4, 16, 17), (481, 480, 24, 25), (6, 5, 17, 18), (478, 266, 11), (297, 481, 25), (25, 24, 39, 40), (18, 17, 32, 33), (11, 266, 26), (297, 25, 40), (19, 18, 33, 34), (12, 11, 26, 27), (20, 19, 34, 35), (13, 12, 27, 28), (21, 20, 35, 36), (14, 13, 28, 29), (22, 21, 36, 37), (15, 14, 29, 30), (23, 22, 37, 38), (16, 15, 30, 31), (24, 23, 38, 39), (17, 16, 31, 32), (37, 36, 51, 52), (30, 29, 44, 45), (38, 37, 52, 53), (31, 30, 45, 46), (39, 38, 53, 54), (32, 31, 46, 47), (40, 39, 54, 55), (33, 32, 47, 48), (26, 266, 41), (297, 40, 55), (34, 33, 48, 49), (27, 26, 41, 42), (35, 34, 49, 50), (28, 27, 42, 43), (36, 35, 50, 51), (29, 28, 43, 44), (41, 266, 56), (297, 55, 70), (49, 48, 63, 64), (42, 41, 56, 57), (50, 49, 64, 65), (43, 42, 57, 58), (51, 50, 65, 66), (44, 43, 58, 59), (52, 51, 66, 67), (45, 44, 59, 60), (53, 52, 67, 68), (46, 45, 60, 61), (54, 53, 68, 69), (47, 46, 61, 62), (55, 54, 69, 70), (48, 47, 62, 63), (60, 59, 74, 75), (68, 67, 82, 83), (61, 60, 75, 76), (69, 68, 83, 84), (62, 61, 76, 77), (70, 69, 84, 85), (63, 62, 77, 78), (56, 266, 71), (297, 70, 85), (64, 63, 78, 79), (57, 56, 71, 72), (65, 64, 79, 80), (58, 57, 72, 73), (66, 65, 80, 81), (59, 58, 73, 74), (67, 66, 81, 82), (79, 78, 93, 94), (72, 71, 86, 87), (80, 79, 94, 95), (73, 72, 87, 88), (81, 80, 95, 96), (74, 73, 88, 89), (82, 81, 96, 97), (75, 74, 89, 90), (83, 82, 97, 98), (76, 75, 90, 91), (84, 83, 98, 99), (77, 76, 91, 92), (85, 84, 99, 100), (78, 77, 92, 93), (71, 266, 86), (297, 85, 100), (98, 97, 112, 113), (91, 90, 105, 106), (99, 98, 113, 114), (92, 91, 106, 107), (100, 99, 114, 115), (93, 92, 107, 108), (86, 266, 101), (297, 100, 115), (94, 93, 108, 109), (87, 86, 101, 102), (95, 94, 109, 110), (88, 87, 102, 103), (96, 95, 110, 111), (89, 88, 103, 104), (97, 96, 111, 112), (90, 89, 104, 105), (102, 101, 116, 117), (110, 109, 124, 125), (103, 102, 117, 118), (111, 110, 125, 126), (104, 103, 118, 119), (112, 111, 126, 127), (105, 104, 119, 120), (113, 112, 127, 128), (106, 105, 120, 121), (114, 113, 128, 129), (107, 106, 121, 122), (115, 114, 129, 130), (108, 107, 122, 123), (101, 266, 116), (297, 115, 130), (109, 108, 123, 124), (121, 120, 135, 136), (129, 128, 143, 144), (122, 121, 136, 137), (130, 129, 144, 145), (123, 122, 137, 138), (116, 266, 131), (297, 130, 145), (124, 123, 138, 139), (117, 116, 131, 132), (125, 124, 139, 140), (118, 117, 132, 133), (126, 125, 140, 141), (119, 118, 133, 134), (127, 126, 141, 142), (120, 119, 134, 135), (128, 127, 142, 143), (140, 139, 154, 155), (133, 132, 147, 148), (141, 140, 155, 156), (134, 133, 148, 149), (142, 141, 156, 157), (135, 134, 149, 150), (143, 142, 157, 158), (136, 135, 150, 151), (144, 143, 158, 159), (137, 136, 151, 152), (145, 144, 159, 160), (138, 137, 152, 153), (131, 266, 146), (297, 145, 160), (139, 138, 153, 154), (132, 131, 146, 147), (159, 158, 173, 174), (152, 151, 166, 167), (160, 159, 174, 175), (153, 152, 167, 168), (146, 266, 161), (297, 160, 175), (154, 153, 168, 169), (147, 146, 161, 162), (155, 154, 169, 170), (148, 147, 162, 163), (156, 155, 170, 171), (149, 148, 163, 164), (157, 156, 171, 172), (150, 149, 164, 165), (158, 157, 172, 173), (151, 150, 165, 166), (171, 170, 185, 186), (164, 163, 178, 179), (172, 171, 186, 187), (165, 164, 179, 180), (173, 172, 187, 188), (166, 165, 180, 181), (174, 173, 188, 189), (167, 166, 181, 182), (175, 174, 189, 190), (168, 167, 182, 183), (161, 266, 176), (297, 175, 190), (169, 168, 183, 184), (162, 161, 176, 177), (170, 169, 184, 185), (163, 162, 177, 178), (190, 189, 204, 205), (183, 182, 197, 198), (176, 266, 191), (297, 190, 205), (184, 183, 198, 199), (177, 176, 191, 192), (185, 184, 199, 200), (178, 177, 192, 193), (186, 185, 200, 201), (179, 178, 193, 194), (187, 186, 201, 202), (180, 179, 194, 195), (188, 187, 202, 203), (181, 180, 195, 196), (189, 188, 203, 204), (182, 181, 196, 197), (194, 193, 208, 209), (202, 201, 216, 217), (195, 194, 209, 210), (203, 202, 217, 218), (196, 195, 210, 211), (204, 203, 218, 219), (197, 196, 211, 212), (205, 204, 219, 220), (198, 197, 212, 213), (191, 266, 206), (297, 205, 220), (199, 198, 213, 214), (192, 191, 206, 207), (200, 199, 214, 215), (193, 192, 207, 208), (201, 200, 215, 216), (213, 212, 227, 228), (206, 266, 221), (297, 220, 235), (214, 213, 228, 229), (207, 206, 221, 222), (215, 214, 229, 230), (208, 207, 222, 223), (216, 215, 230, 231), (209, 208, 223, 224), (217, 216, 231, 232), (210, 209, 224, 225), (218, 217, 232, 233), (211, 210, 225, 226), (219, 218, 233, 234), (212, 211, 226, 227), (220, 219, 234, 235), (232, 231, 246, 247), (225, 224, 239, 240), (233, 232, 247, 248), (226, 225, 240, 241), (234, 233, 248, 249), (227, 226, 241, 242), (235, 234, 249, 250), (228, 227, 242, 243), (221, 266, 236), (297, 235, 250), (229, 228, 243, 244), (222, 221, 236, 237), (230, 229, 244, 245), (223, 222, 237, 238), (231, 230, 245, 246), (224, 223, 238, 239), (236, 266, 251), (297, 250, 265), (244, 243, 258, 259), (237, 236, 251, 252), (245, 244, 259, 260), (238, 237, 252, 253), (246, 245, 260, 261), (239, 238, 253, 254), (247, 246, 261, 262), (240, 239, 254, 255), (248, 247, 262, 263), (241, 240, 255, 256), (249, 248, 263, 264), (242, 241, 256, 257), (250, 249, 264, 265), (243, 242, 257, 258), (255, 254, 270, 271), (263, 262, 278, 279), (256, 255, 271, 272), (264, 263, 279, 280), (257, 256, 272, 273), (265, 264, 280, 281), (258, 257, 273, 274), (251, 266, 267), (297, 265, 281), (259, 258, 274, 275), (252, 251, 267, 268), (260, 259, 275, 276), (253, 252, 268, 269), (261, 260, 276, 277), (254, 253, 269, 270), (262, 261, 277, 278), (275, 274, 289, 290), (268, 267, 282, 283), (276, 275, 290, 291), (269, 268, 283, 284), (277, 276, 291, 292), (270, 269, 284, 285), (278, 277, 292, 293), (271, 270, 285, 286), (279, 278, 293, 294), (272, 271, 286, 287), (280, 279, 294, 295), (273, 272, 287, 288), (281, 280, 295, 296), (274, 273, 288, 289), (267, 266, 282), (297, 281, 296), (294, 293, 309, 310), (287, 286, 302, 303), (295, 294, 310, 311), (288, 287, 303, 304), (296, 295, 311, 312), (289, 288, 304, 305), (282, 266, 298), (297, 296, 312), (290, 289, 305, 306), (283, 282, 298, 299), (291, 290, 306, 307), (284, 283, 299, 300), (292, 291, 307, 308), (285, 284, 300, 301), (293, 292, 308, 309), (286, 285, 301, 302), (307, 306, 321, 322), (300, 299, 314, 315), (308, 307, 322, 323), (301, 300, 315, 316), (309, 308, 323, 324), (302, 301, 316, 317), (310, 309, 324, 325), (303, 302, 317, 318), (311, 310, 325, 326), (304, 303, 318, 319), (312, 311, 326, 327), (305, 304, 319, 320), (298, 266, 313), (297, 312, 327), (306, 305, 320, 321), (299, 298, 313, 314), (326, 325, 340, 341), (319, 318, 333, 334), (327, 326, 341, 342), (320, 319, 334, 335), (313, 266, 328), (297, 327, 342), (321, 320, 335, 336), (314, 313, 328, 329), (322, 321, 336, 337), (315, 314, 329, 330), (323, 322, 337, 338), (316, 315, 330, 331), (324, 323, 338, 339), (317, 316, 331, 332), (325, 324, 339, 340), (318, 317, 332, 333), (330, 329, 344, 345), (338, 337, 352, 353), (331, 330, 345, 346), (339, 338, 353, 354), (332, 331, 346, 347), (340, 339, 354, 355), (333, 332, 347, 348), (341, 340, 355, 356), (334, 333, 348, 349), (342, 341, 356, 357), (335, 334, 349, 350), (328, 266, 343), (297, 342, 357), (336, 335, 350, 351), (329, 328, 343, 344), (337, 336, 351, 352), (349, 348, 363, 364), (357, 356, 371, 372), (350, 349, 364, 365), (343, 266, 358), (297, 357, 372), (351, 350, 365, 366), (344, 343, 358, 359), (352, 351, 366, 367), (345, 344, 359, 360), (353, 352, 367, 368), (346, 345, 360, 361), (354, 353, 368, 369), (347, 346, 361, 362), (355, 354, 369, 370), (348, 347, 362, 363), (356, 355, 370, 371), (368, 367, 382, 383), (361, 360, 375, 376), (369, 368, 383, 384), (362, 361, 376, 377), (370, 369, 384, 385), (363, 362, 377, 378), (371, 370, 385, 386), (364, 363, 378, 379), (372, 371, 386, 387), (365, 364, 379, 380), (358, 266, 373), (297, 372, 387), (366, 365, 380, 381), (359, 358, 373, 374), (367, 366, 381, 382), (360, 359, 374, 375), (387, 386, 401, 402), (380, 379, 394, 395), (373, 266, 388), (297, 387, 402), (381, 380, 395, 396), (374, 373, 388, 389), (382, 381, 396, 397), (375, 374, 389, 390), (383, 382, 397, 398), (376, 375, 390, 391), (384, 383, 398, 399), (377, 376, 391, 392), (385, 384, 399, 400), (378, 377, 392, 393), (386, 385, 400, 401), (379, 378, 393, 394), (391, 390, 405, 406), (399, 398, 413, 414), (392, 391, 406, 407), (400, 399, 414, 415), (393, 392, 407, 408), (401, 400, 415, 416), (394, 393, 408, 409), (402, 401, 416, 417), (395, 394, 409, 410), (388, 266, 403), (297, 402, 417), (396, 395, 410, 411), (389, 388, 403, 404), (397, 396, 411, 412), (390, 389, 404, 405), (398, 397, 412, 413), (410, 409, 424, 425), (403, 266, 418), (297, 417, 432), (411, 410, 425, 426), (404, 403, 418, 419), (412, 411, 426, 427), (405, 404, 419, 420), (413, 412, 427, 428), (406, 405, 420, 421), (414, 413, 428, 429), (407, 406, 421, 422), (415, 414, 429, 430), (408, 407, 422, 423), (416, 415, 430, 431), (409, 408, 423, 424), (417, 416, 431, 432), (429, 428, 443, 444), (422, 421, 436, 437), (430, 429, 444, 445), (423, 422, 437, 438), (431, 430, 445, 446), (424, 423, 438, 439), (432, 431, 446, 447), (425, 424, 439, 440), (418, 266, 433), (297, 432, 447), (426, 425, 440, 441), (419, 418, 433, 434), (427, 426, 441, 442), (420, 419, 434, 435), (428, 427, 442, 443), (421, 420, 435, 436), (297, 447, 462), (441, 440, 455, 456), (434, 433, 448, 449), (442, 441, 456, 457), (435, 434, 449, 450), (443, 442, 457, 458), (436, 435, 450, 451), (444, 443, 458, 459), (437, 436, 451, 452), (445, 444, 459, 460), (438, 437, 452, 453), (446, 445, 460, 461), (439, 438, 453, 454), (447, 446, 461, 462), (440, 439, 454, 455), (433, 266, 448), (460, 459, 474, 475), (453, 452, 467, 468), (461, 460, 475, 476), (454, 453, 468, 469), (462, 461, 476, 477), (455, 454, 469, 470), (448, 266, 463), (297, 462, 477), (456, 455, 470, 471), (449, 448, 463, 464), (457, 456, 471, 472), (450, 449, 464, 465), (458, 457, 472, 473), (451, 450, 465, 466), (459, 458, 473, 474), (452, 451, 466, 467), (464, 463, 478, 0), (472, 471, 7, 8), (465, 464, 0, 1), (473, 472, 8, 9), (466, 465, 1, 2), (474, 473, 9, 479), (467, 466, 2, 3), (475, 474, 479, 10), (468, 467, 3, 4), (476, 475, 10, 480), (469, 468, 4, 5), (477, 476, 480, 481), (470, 469, 5, 6), (463, 266, 478), (297, 477, 481), (471, 470, 6, 7)])
me_sphere_001.polygons.foreach_set('use_smooth', [True] * 512)
me_sphere_001.materials.append(None)
me_sphere_001.use_remesh_preserve_volume = False
me_sphere_001.use_remesh_preserve_attributes = False
me_sphere_001.use_mirror_vertex_groups = False
me_sphere_001.update()

# ---- objects
ob_earth___design = bpy.data.objects.new('earth - design', me_sphere)
ob_atmosphere___design = bpy.data.objects.new('atmosphere - design', me_sphere_002)
ob_clouds___design = bpy.data.objects.new('clouds - design', me_sphere_001)
ob_sun = bpy.data.objects.new('Sun', light_sun)
_N = mat_earth_mat.node_tree.nodes; _L = mat_earth_mat.node_tree.links
n0 = _N.new('ShaderNodeBsdfDiffuse'); n0.name = 'Diffuse BSDF'; n0.location = (17, 415)
n1 = _N.new('ShaderNodeMixShader'); n1.name = 'Mix Shader.001'; n1.location = (220, 261)
n2 = _N.new('ShaderNodeMixShader'); n2.name = 'Mix Shader'; n2.location = (405, 412)
n3 = _N.new('ShaderNodeInvert'); n3.name = 'Invert'; n3.location = (128, 594)
n4 = _N.new('ShaderNodeTexImage'); n4.name = 'Image Texture'; n4.location = (-255, 517)
n4.width = 221
n4.image = img_sol___earth___map_jpg
n4.projection = 'SPHERE'
n5 = _N.new('ShaderNodeTexImage'); n5.name = 'Image Texture.001'; n5.location = (-255, 824)
n5.width = 221
n5.image = img_sol___earth___ocean_mask_png
n5.projection = 'SPHERE'
n6 = _N.new('ShaderNodeTexImage'); n6.name = 'Image Texture.002'; n6.location = (-531, 156)
n6.width = 221
n6.image = img_sol___earth___ocean_mask_png
n6.projection = 'SPHERE'
n7 = _N.new('ShaderNodeBsdfAnisotropic'); n7.name = 'Glossy BSDF'; n7.location = (-11, 68)
n7.distribution = 'GGX'
n7.inputs[1].default_value = 0.4472
n8 = _N.new('ShaderNodeFresnel'); n8.name = 'Fresnel'; n8.location = (-15, 175)
n8.inputs[0].default_value = 1.45
n9 = _N.new('ShaderNodeBump'); n9.name = 'Bump'; n9.location = (-239, 225)
n9.inputs[0].default_value = 3.0
n9.inputs[1].default_value = 0.1
n9.inputs[2].default_value = 1.0
n10 = _N.new('ShaderNodeOutputMaterial'); n10.name = 'Material Output'; n10.location = (857, 305)
n11 = _N.new('ShaderNodeEmission'); n11.name = 'Emission'; n11.location = (376, -324)
n11.inputs[0].default_value = (1.0, 0.924, 0.9068, 1.0)
n12 = _N.new('ShaderNodeMixShader'); n12.name = 'Mix Shader.002'; n12.location = (637, 255)
n13 = _N.new('ShaderNodeNormal'); n13.name = 'Normal'; n13.location = (366, -34)
n14 = _N.new('ShaderNodeTexCoord'); n14.name = 'Texture Coordinate'; n14.location = (-464, 532)
n14.object = ob_earth___design
n15 = _N.new('ShaderNodeTexCoord'); n15.name = 'Texture Coordinate.001'; n15.location = (169, -46)
n16 = _N.new('ShaderNodeTexImage'); n16.name = 'Image Texture.003'; n16.location = (-169, -195)
n16.width = 243
n16.image = img_sol___earth___night_lights_png
n16.projection = 'SPHERE'
n17 = _N.new('ShaderNodeMath'); n17.name = 'Math'; n17.location = (168, -309)
n17.operation = 'MULTIPLY'
n17.inputs[1].default_value = 10.0
_L.new(n0.outputs[0], n2.inputs[1])
_L.new(n4.outputs[0], n0.inputs[0])
_L.new(n14.outputs[0], n4.inputs[0])
_L.new(n7.outputs[0], n1.inputs[2])
_L.new(n14.outputs[0], n5.inputs[0])
_L.new(n5.outputs[0], n3.inputs[1])
_L.new(n3.outputs[0], n2.inputs[0])
_L.new(n1.outputs[0], n2.inputs[2])
_L.new(n8.outputs[0], n1.inputs[0])
_L.new(n0.outputs[0], n1.inputs[1])
_L.new(n6.outputs[0], n9.inputs[3])
_L.new(n9.outputs[0], n0.inputs[2])
_L.new(n12.outputs[0], n10.inputs[0])
_L.new(n15.outputs[1], n13.inputs[0])
_L.new(n11.outputs[0], n12.inputs[2])
_L.new(n2.outputs[0], n12.inputs[1])
_L.new(n13.outputs[0], n12.inputs[0])
_L.new(n16.outputs[0], n17.inputs[0])
_L.new(n14.outputs[0], n16.inputs[0])
_L.new(n17.outputs[0], n11.inputs[1])
n10.is_active_output = True
_N = mat_clouds_mat.node_tree.nodes; _L = mat_clouds_mat.node_tree.links
n0 = _N.new('ShaderNodeOutputMaterial'); n0.name = 'Material Output'; n0.location = (384, 221)
n1 = _N.new('ShaderNodeMixShader'); n1.name = 'Mix Shader'; n1.location = (160, 255)
n2 = _N.new('ShaderNodeBsdfDiffuse'); n2.name = 'Diffuse BSDF'; n2.location = (-76, 102)
n3 = _N.new('ShaderNodeBsdfTransparent'); n3.name = 'Transparent BSDF'; n3.location = (-69, 195)
n4 = _N.new('ShaderNodeTexCoord'); n4.name = 'Texture Coordinate'; n4.location = (-856, 233)
n4.object = ob_clouds___design
n5 = _N.new('ShaderNodeBump'); n5.name = 'Bump'; n5.location = (-313, 58)
n5.inputs[1].default_value = 0.05
n5.inputs[2].default_value = 1.0
n6 = _N.new('ShaderNodeTexImage'); n6.name = 'Image Texture'; n6.location = (-606, 253)
n6.width = 196
n6.image = img_sol___earth___clouds_png
n6.projection = 'SPHERE'
_L.new(n6.outputs[0], n2.inputs[0])
_L.new(n4.outputs[0], n6.inputs[0])
_L.new(n1.outputs[0], n0.inputs[0])
_L.new(n3.outputs[0], n1.inputs[1])
_L.new(n6.outputs[0], n1.inputs[0])
_L.new(n2.outputs[0], n1.inputs[2])
_L.new(n5.outputs[0], n2.inputs[2])
_L.new(n6.outputs[0], n5.inputs[3])
n0.is_active_output = True

# ---- transforms, parenting, visibility, modifiers, constraints
ob_earth___design.location = (0.0, 0.0, 0.0)
ob_earth___design.lineart.crease_threshold = 0.0
ob_earth___design.material_slots[0].link = 'OBJECT'; ob_earth___design.material_slots[0].material = mat_earth_mat
_m = ob_earth___design.modifiers.new('Subsurf', 'SUBSURF')
_m.uv_smooth = 'PRESERVE_CORNERS'
_m.quality = 2
_m.show_only_control_edges = False
ob_atmosphere___design.parent = ob_earth___design
ob_atmosphere___design.location = (0.0, 0.0, 0.0)
ob_atmosphere___design.lineart.crease_threshold = 0.0
ob_atmosphere___design.material_slots[0].link = 'OBJECT'; ob_atmosphere___design.material_slots[0].material = mat_atmosphere_mat
_m = ob_atmosphere___design.modifiers.new('Subsurf', 'SUBSURF')
_m.uv_smooth = 'PRESERVE_CORNERS'
_m.quality = 2
_m.show_only_control_edges = False
ob_clouds___design.parent = ob_earth___design
ob_clouds___design.location = (0.0, 0.0, 0.0)
ob_clouds___design.lineart.crease_threshold = 0.0
ob_clouds___design.material_slots[0].link = 'OBJECT'; ob_clouds___design.material_slots[0].material = mat_clouds_mat
_m = ob_clouds___design.modifiers.new('Subsurf', 'SUBSURF')
_m.uv_smooth = 'PRESERVE_CORNERS'
_m.quality = 2
_m.show_only_control_edges = False
ob_sun.location = (14.12, 0.0, 12.54)
ob_sun.rotation_euler = (0.0, -0.7854, 3.142)
ob_sun.lineart.crease_threshold = 0.0

# ---- collection membership
col_collection_1.objects.link(ob_earth___design)
col_collection_1.objects.link(ob_atmosphere___design)
col_collection_1.objects.link(ob_clouds___design)
col_collection_1.objects.link(ob_sun)

# ---- scene / render settings (as saved in the file)
scene.frame_start = 1; scene.frame_end = 250; scene.frame_set(1)
scene.render.engine = 'CYCLES'
scene.render.resolution_percentage = 50
scene.render.dither_intensity = 0.0
scene.cycles.use_denoising = False
scene.cycles.samples = 128
scene.cycles.sampling_pattern = 'TABULATED_SOBOL'
scene.cycles.use_adaptive_sampling = False
scene.cycles.use_light_tree = False
scene.cycles.blur_glossy = 0.0
scene.cycles.sample_clamp_indirect = 0.0
scene.view_settings.view_transform = 'Standard'
bpy.context.view_layer.update()

# ---- added for rendering (the .blend has no active camera): camera
cam_auto = bpy.data.cameras.new('AutoCamera')
cam_auto.lens = 50.0
cam_auto.sensor_width = 36.0
cam_auto.clip_end = 1000.0
ob_auto_camera = bpy.data.objects.new('AutoCamera', cam_auto)
scene.collection.objects.link(ob_auto_camera)
ob_auto_camera.location = (32.372, -38.8464, 25.8976)
ob_auto_camera.rotation_euler = (1.09748, -7.21219e-08, 0.694738)
scene.camera = ob_auto_camera
bpy.context.view_layer.update()
